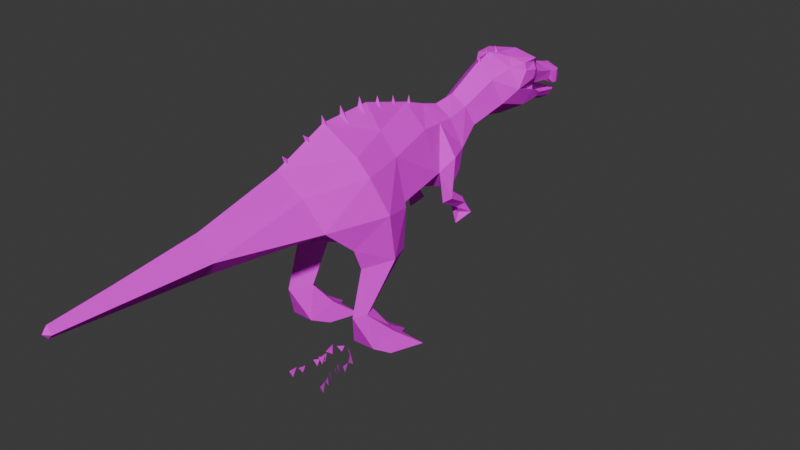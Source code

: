 # Source: Suchomimus_Baby_Sleeping.blend  (saved by Blender 4.3.34; exported with 4.5.12 LTS)
import bpy
from mathutils import Matrix  # noqa: F401  (used for matrix-valued properties, if any)

bpy.ops.wm.read_factory_settings(use_empty=True)
scene = bpy.context.scene
scene.name = 'Scene'

# ---- collections
col_collection = bpy.data.collections.new('Collection'); scene.collection.children.link(col_collection)

# ---- images (referenced by path relative to the original .blend; pixels are not part of the script)
import os
ASSET_DIR = os.environ.get("B2B_ASSET_DIR", "")  # directory of the original .blend (textures are referenced by path, not embedded)
HERE = os.path.dirname(os.path.abspath(__file__))  # packed textures are extracted next to this script under _unpacked/

def load_image(name, relpath, width, height, colorspace="sRGB"):
    """Load a texture the original file referenced (path relative to the .blend, or extracted next to this script)."""
    p = next((c for c in (os.path.join(HERE, relpath), os.path.join(ASSET_DIR, relpath)) if relpath and os.path.exists(c)), "")
    if p:
        img = bpy.data.images.load(p, check_existing=True)
        img.name = name
    else:  # same state as the original file: an image datablock whose file is absent (Cycles renders it pink)
        img = bpy.data.images.new(name, width, height)
        img.source = "FILE"
        img.filepath = "//" + (relpath or name)
    img.colorspace_settings.name = colorspace
    return img
img_suchomimus_evo_4_jpg = load_image('Suchomimus evo 4.jpg', 'Suchomimus evo 4.jpg', 1024, 1024, 'sRGB')

# ---- materials (node trees are filled in below, after node groups)
mat_material1_006 = bpy.data.materials.new('material1.006')
mat_material1_006.use_transparent_shadow = False
mat_material1_006.roughness = 1.0
mat_material1_007 = bpy.data.materials.new('material1.007')
mat_material1_007.use_transparent_shadow = False
mat_material1_007.roughness = 1.0

# ---- material node trees
mat_material1_006.use_nodes = True; mat_material1_006.node_tree.nodes.clear()
_N = mat_material1_006.node_tree.nodes; _L = mat_material1_006.node_tree.links
n0 = _N.new('ShaderNodeBsdfPrincipled'); n0.name = 'Principled BSDF'; n0.location = (0, 300)
n0.inputs[2].default_value = 1.0
n0.inputs[13].default_value = 0.0
n1 = _N.new('ShaderNodeOutputMaterial'); n1.name = 'Material Output'; n1.location = (280, 300)
n2 = _N.new('ShaderNodeTexImage'); n2.name = 'Image Texture'; n2.location = (-480, 300)
n2.image = img_suchomimus_evo_4_jpg
_L.new(n2.outputs[0], n0.inputs[0])
_L.new(n0.outputs[0], n1.inputs[0])
n1.is_active_output = True
mat_material1_007.use_nodes = True; mat_material1_007.node_tree.nodes.clear()
_N = mat_material1_007.node_tree.nodes; _L = mat_material1_007.node_tree.links
n0 = _N.new('ShaderNodeBsdfPrincipled'); n0.name = 'Principled BSDF'; n0.location = (0, 300)
n0.inputs[2].default_value = 1.0
n0.inputs[13].default_value = 0.0
n1 = _N.new('ShaderNodeOutputMaterial'); n1.name = 'Material Output'; n1.location = (280, 300)
n2 = _N.new('ShaderNodeTexImage'); n2.name = 'Image Texture'; n2.location = (-480, 300)
n2.image = img_suchomimus_evo_4_jpg
_L.new(n2.outputs[0], n0.inputs[0])
_L.new(n0.outputs[0], n1.inputs[0])
n1.is_active_output = True

# ---- world
world_world = bpy.data.worlds.new('World'); scene.world = world_world
world_world.use_nodes = True; world_world.node_tree.nodes.clear()
_N = world_world.node_tree.nodes; _L = world_world.node_tree.links
n0 = _N.new('ShaderNodeOutputWorld'); n0.name = 'World Output'; n0.location = (300, 300)
n1 = _N.new('ShaderNodeBackground'); n1.name = 'Background'; n1.location = (10, 300)
n1.inputs[0].default_value = (0.05088, 0.05088, 0.05088, 1.0)
_L.new(n1.outputs[0], n0.inputs[0])
n0.is_active_output = True
world_world.color = (0.05088, 0.05088, 0.05088)
world_world.use_sun_shadow = False
world_world.sun_shadow_jitter_overblur = 0.0

# ---- meshes
me_suchomimus_evo_4_baby = bpy.data.meshes.new('Suchomimus evo 4 baby')
me_suchomimus_evo_4_baby.from_pydata([(12.43, 34.67, -33.44), (9.151, 35.38, -36.78), (9.43, 31.06, -42.66), (11.78, 46.98, -35.47), (9.753, 41.45, -40.47), (10.16, 33.1, -31.97), (10.29, 43.76, -29.86), (7.389, 59.65, -84.26), (4.81, 56.09, -96.35), (3.607, 55.08, -102.6), (0.0, 55.41, -103.7), (8.322, 64.3, -80.36), (4.753, 60.73, -87.07), (9.503, 62.94, -74.44), (6.501, 64.26, -69.96), (8.962, 65.28, -74.22), (7.38, 50.61, -76.4), (0.0, 46.45, -74.35), (0.0, 47.78, -67.88), (7.189, 54.0, -65.53), (5.375, 49.73, -87.68), (0.0, 46.91, -86.75), (2.909, 46.46, 78.1), (1.584, 46.3, 96.14), (15.4, 0.3573, -1.789), (14.77, 6.788, -1.905), (12.42, 0.173, -11.52), (10.28, 6.788, -2.516), (9.884, 0.3558, -1.89), (12.5, 14.42, 11.34), (8.552, 3.115, 6.575), (6.298, 6.787, -1.039), (12.19, 28.07, 7.016), (16.37, 28.56, -2.518), (12.85, 27.68, -10.51), (12.49, 14.28, 3.133), (18.04, 0.324, 1.588), (18.0, 6.796, -0.227), (21.76, 0.2293, -8.55), (5.102, 46.82, 52.37), (3.307, 0.2291, -9.01), (6.459, 0.3238, 0.6342), (5.177, 62.18, -62.17), (15.71, 3.115, 6.371), (14.44, 14.28, 7.366), (7.437, 60.1, -83.72), (9.329, 59.18, -79.15), (9.558, 61.99, -79.78), (9.503, 62.94, -74.44), (9.607, 54.78, -11.16), (9.988, 39.38, -12.76), (13.63, 40.84, -10.53), (2.832, 47.57, -99.98), (3.758, 47.07, -97.39), (4.775, 49.24, -97.82), (4.235, 56.89, -50.12), (0.0, 60.44, -48.86), (0.0, 66.58, -60.55), (0.0, 52.34, -103.8), (0.0, 53.3, -103.0), (3.056, 48.84, -100.6), (0.0, 48.36, -99.32), (9.099, 65.61, -80.11), (0.0, 48.5, -101.6), (5.112, 61.92, -9.805), (9.25, 59.75, 4.539), (0.0, 68.31, 7.393), (0.0, 69.07, -9.705), (7.704, 30.31, -2.861), (8.957, 14.26, 4.712), (16.89, 43.28, 0.2407), (12.34, 35.04, 10.06), (7.286, 57.42, -26.54), (0.0, 56.98, -101.8), (2.954, 56.99, -98.68), (0.0, 57.69, -98.81), (0.0, 49.16, -97.75), (5.092, 51.51, -99.49), (4.78, 54.95, -99.81), (4.112, 52.53, -101.8), (5.216, 51.7, -97.44), (0.0, 52.9, -94.73), (0.0, 52.84, -97.71), (4.926, 53.49, -95.28), (0.0, 51.19, -88.66), (6.159, 51.27, -88.17), (3.894, 66.39, -73.93), (0.0, 68.78, -67.52), (0.0, 67.47, -74.08), (0.0, 64.2, -26.85), (0.0, 32.81, -20.05), (0.0, 30.57, -2.259), (7.564, 65.52, -80.27), (0.0, 38.83, -40.99), (0.0, 41.48, -43.9), (0.0, 59.53, -40.98), (4.941, 55.93, -41.53), (7.274, 54.14, -82.48), (0.0, 53.4, -82.94), (9.751, 57.93, -70.38), (0.0, 57.81, -70.65), (7.373, 54.67, -68.46), (7.598, 59.76, -68.75), (6.45, 58.58, -83.49), (6.713, 52.42, -82.39), (5.727, 52.86, 21.87), (0.0, 60.64, 25.01), (12.79, 54.58, 3.578), (10.65, 43.13, 19.18), (0.0, 37.97, 19.26), (3.925, 57.98, -93.35), (9.725, 28.82, -39.47), (7.091, 36.86, -34.59), (0.0, 36.37, -29.49), (9.208, 26.4, -41.2), (5.398, 26.44, -42.68), (8.701, 27.16, -44.59), (8.64, 24.74, -43.69), (12.66, 26.83, -42.92), (8.967, 22.83, -40.16), (11.79, 30.53, -40.73), (6.9, 30.53, -40.44), (6.005, 50.69, -52.31), (0.0, 46.21, -53.92), (0.0, 48.4, -64.04), (0.0, 61.24, -35.14), (6.045, 56.59, -35.2), (0.0, 56.64, -82.2), (7.08, 56.17, -83.02), (0.0, 45.06, -97.0), (0.0, 45.68, -100.2), (0.0, 46.49, -92.45), (0.0, 52.96, -101.2), (0.0, 59.12, -93.71), (8.819, 46.97, -43.0), (0.0, 37.36, -36.81), (0.0, 61.24, -88.43), (0.0, 66.54, -82.09), (1.339, 63.98, -63.71), (0.0, 69.48, -61.27), (1.339, 65.07, -67.56), (0.0, 70.27, -65.58), (1.339, 64.78, -71.85), (0.0, 70.12, -70.62), (1.339, 60.2, -28.14), (0.0, 65.92, -28.21), (1.463, 60.99, -21.74), (0.0, 67.94, -21.11), (1.708, 64.53, -14.57), (0.0, 69.72, -14.39), (0.0, 64.38, -16.49), (1.92, 65.75, -7.435), (0.0, 71.61, -6.993), (0.0, 65.88, -9.359), (2.163, 65.13, -0.6045), (0.0, 71.3, 0.742), (0.0, 65.89, -2.67), (2.163, 63.55, 6.262), (0.0, 70.68, 7.972), (0.0, 65.61, 4.486), (2.163, 61.11, 11.09), (0.0, 67.27, 15.22), (1.92, 57.09, 19.44), (0.0, 63.97, 23.07), (0.0, 59.71, 17.7), (0.0, 63.75, -62.05), (0.0, 64.56, -70.08), (0.0, 61.24, -26.4), (0.0, 62.87, -19.97), (0.0, 65.06, -12.77), (0.0, 66.2, -5.631), (0.0, 65.7, 1.036), (0.0, 64.52, 7.999), (-12.43, 34.67, -33.44), (-9.151, 35.38, -36.78), (-11.78, 46.98, -35.47), (-9.753, 41.45, -40.47), (-10.29, 43.76, -29.86), (-10.16, 33.1, -31.97), (-4.81, 56.09, -96.35), (-7.389, 59.65, -84.26), (-3.607, 55.08, -102.6), (-4.753, 60.73, -87.07), (-8.962, 65.28, -74.22), (-6.501, 64.26, -69.96), (-7.38, 50.61, -76.4), (-7.189, 54.0, -65.53), (-5.375, 49.73, -87.68), (-2.909, 46.46, 78.1), (0.0, 50.37, 78.1), (0.0, 48.38, 96.13), (-1.584, 46.3, 96.14), (-15.4, 0.3584, -1.788), (-12.42, 0.1727, -11.51), (-14.77, 6.791, -1.904), (-10.28, 6.791, -2.515), (-9.884, 0.357, -1.889), (-8.553, 3.117, 6.576), (-12.5, 14.42, 11.34), (-12.19, 28.07, 7.018), (-7.704, 30.31, -2.86), (-16.37, 28.56, -2.516), (-12.49, 14.28, 3.137), (-12.85, 27.67, -10.51), (-18.04, 0.3256, 1.589), (-21.76, 0.2293, -8.549), (-18.0, 6.798, -0.2262), (-5.102, 46.82, 52.37), (0.0, 43.2, 78.1), (0.0, 41.09, 52.25), (-3.307, 0.2292, -9.008), (-6.459, 0.3254, 0.6357), (-6.298, 6.789, -1.038), (-5.177, 62.18, -62.17), (-15.71, 3.117, 6.372), (-14.44, 14.28, 7.37), (-7.437, 60.1, -83.72), (-9.558, 61.99, -79.78), (-9.329, 59.18, -79.15), (-9.607, 54.78, -11.16), (-13.63, 40.84, -10.53), (-9.988, 39.38, -12.76), (0.0, 46.5, 97.6), (-2.832, 47.57, -99.98), (-4.775, 49.24, -97.82), (-3.758, 47.07, -97.39), (-4.235, 56.89, -50.12), (-4.112, 52.53, -101.8), (-3.056, 48.84, -100.6), (-9.099, 65.61, -80.11), (0.0, 53.64, 52.32), (-5.112, 61.92, -9.805), (-9.25, 59.75, 4.539), (-8.957, 14.26, 4.716), (-16.89, 43.28, 0.2407), (-12.34, 35.05, 10.06), (-7.286, 57.42, -26.54), (-2.954, 56.99, -98.68), (-4.78, 54.95, -99.81), (-4.926, 53.49, -95.28), (-5.092, 51.51, -99.49), (-5.216, 51.7, -97.44), (-6.159, 51.27, -88.17), (-3.894, 66.39, -73.93), (-7.564, 65.52, -80.27), (-6.045, 56.59, -35.2), (-4.941, 55.93, -41.53), (-7.274, 54.14, -82.48), (-7.373, 54.67, -68.46), (-6.713, 52.42, -82.39), (-6.45, 58.58, -83.49), (-7.598, 59.76, -68.75), (-5.727, 52.86, 21.87), (-12.79, 54.58, 3.578), (-10.65, 43.13, 19.18), (-3.925, 57.98, -93.35), (-5.398, 26.44, -42.68), (-9.43, 31.06, -42.66), (-8.64, 24.74, -43.69), (-9.208, 26.4, -41.2), (-9.725, 28.82, -39.47), (-6.9, 30.53, -40.44), (-12.66, 26.83, -42.92), (-8.701, 27.16, -44.59), (-11.79, 30.53, -40.73), (-8.967, 22.83, -40.16), (-7.091, 36.86, -34.59), (-6.005, 50.69, -52.31), (-8.322, 64.3, -80.36), (-9.503, 62.94, -74.44), (-7.08, 56.17, -83.02), (-9.751, 57.93, -70.38), (-8.819, 46.97, -43.0), (0.0, 44.77, 96.13), (-1.339, 63.98, -63.71), (0.0, 65.42, -65.36), (-1.339, 65.07, -67.56), (0.0, 65.9, -69.31), (-1.339, 64.78, -71.85), (0.0, 65.31, -73.71), (-1.339, 60.2, -28.14), (0.0, 60.65, -30.07), (-1.463, 60.99, -21.74), (0.0, 62.05, -23.67), (-1.708, 64.53, -14.57), (-1.92, 65.75, -7.435), (-2.163, 65.13, -0.6045), (-2.163, 63.55, 6.262), (-2.163, 61.11, 11.09), (0.0, 63.32, 9.344), (-1.92, 57.09, 19.44), (0.0, 64.56, -65.85), (0.0, 61.18, 12.81), (0.0, 57.9, 21.15)], [], [(81, 241, 82), (81, 82, 80), (77, 80, 82), (241, 81, 239), (127, 239, 81), (83, 127, 81), (80, 83, 81), (239, 127, 270), (100, 270, 127), (128, 100, 127), (127, 83, 128), (270, 100, 271), (100, 128, 99), (194, 192, 205), (192, 194, 193), (215, 194, 206), (194, 215, 202), (202, 195, 194), (206, 194, 205), (194, 195, 193), (204, 206, 205), (214, 215, 206), (25, 38, 24), (24, 26, 25), (44, 25, 35), (25, 44, 37), (35, 25, 27), (37, 38, 25), (25, 26, 27), (36, 38, 37), (43, 37, 44), (260, 262, 259), (259, 262, 265), (260, 259, 256), (259, 265, 256), (260, 264, 262), (260, 256, 261), (111, 114, 118), (114, 119, 118), (111, 115, 114), (114, 115, 119), (111, 118, 120), (111, 121, 115), (79, 82, 132), (82, 79, 77), (132, 59, 79), (79, 59, 58), (82, 227, 132), (132, 227, 59), (227, 58, 59), (227, 82, 240), (240, 82, 241), (165, 138, 139), (138, 275, 139), (165, 139, 274), (274, 139, 275), (37, 43, 36), (44, 29, 43), (41, 43, 30), (43, 41, 36), (43, 29, 30), (69, 30, 29), (30, 31, 41), (30, 69, 31), (27, 69, 35), (69, 27, 31), (28, 40, 27), (40, 31, 27), (27, 26, 28), (40, 41, 31), (206, 204, 214), (215, 214, 198), (211, 214, 204), (214, 211, 197), (214, 197, 198), (197, 233, 198), (197, 211, 212), (233, 197, 212), (195, 233, 212), (233, 195, 202), (196, 195, 210), (210, 195, 212), (195, 196, 193), (210, 212, 211), (291, 140, 141), (140, 277, 141), (291, 141, 276), (276, 141, 277), (49, 70, 51), (49, 65, 107), (105, 107, 65), (65, 106, 105), (65, 49, 64), (106, 65, 66), (64, 66, 65), (64, 49, 72), (6, 49, 50), (49, 6, 72), (49, 51, 50), (51, 33, 34), (34, 50, 51), (6, 50, 90), (68, 90, 50), (50, 34, 68), (126, 72, 6), (112, 5, 6), (64, 72, 89), (72, 125, 89), (125, 72, 126), (89, 67, 64), (66, 64, 67), (121, 5, 112), (5, 121, 111), (120, 5, 111), (90, 68, 91), (35, 68, 34), (68, 35, 69), (200, 90, 91), (202, 200, 233), (200, 202, 203), (202, 201, 203), (201, 202, 215), (201, 220, 203), (215, 199, 201), (199, 215, 198), (33, 35, 34), (32, 44, 33), (35, 33, 44), (44, 32, 29), (173, 177, 175), (174, 261, 257), (257, 173, 174), (264, 178, 173), (177, 173, 178), (173, 257, 264), (178, 264, 260), (261, 178, 260), (178, 261, 266), (266, 177, 178), (113, 266, 135), (266, 113, 177), (113, 90, 177), (113, 135, 112), (113, 6, 90), (166, 142, 143), (142, 279, 143), (166, 143, 278), (278, 143, 279), (87, 86, 88), (86, 87, 14), (137, 88, 86), (86, 62, 137), (86, 15, 62), (86, 14, 15), (12, 137, 62), (12, 62, 11), (11, 62, 15), (15, 13, 11), (13, 15, 14), (99, 13, 14), (99, 46, 13), (14, 57, 42), (14, 42, 99), (99, 19, 16), (99, 42, 19), (16, 97, 99), (55, 19, 42), (57, 55, 42), (57, 226, 56), (226, 57, 213), (55, 57, 56), (55, 134, 122), (134, 55, 96), (56, 96, 55), (19, 55, 122), (56, 246, 95), (246, 56, 226), (96, 56, 95), (134, 96, 126), (96, 125, 126), (125, 96, 95), (123, 134, 94), (134, 123, 122), (123, 19, 122), (123, 272, 267), (272, 123, 94), (186, 123, 267), (123, 186, 124), (19, 123, 124), (124, 18, 19), (18, 16, 19), (124, 186, 18), (18, 185, 17), (185, 18, 186), (16, 18, 17), (271, 185, 186), (271, 186, 213), (186, 226, 213), (226, 186, 267), (272, 226, 267), (226, 272, 246), (272, 245, 246), (246, 125, 95), (125, 246, 245), (185, 271, 247), (247, 187, 185), (187, 17, 185), (187, 247, 242), (187, 131, 21), (131, 187, 225), (187, 224, 225), (224, 187, 242), (17, 187, 21), (20, 21, 131), (20, 17, 21), (131, 225, 129), (131, 129, 53), (131, 53, 20), (223, 129, 225), (223, 225, 224), (223, 224, 228), (223, 63, 130), (129, 223, 130), (228, 63, 223), (52, 129, 130), (129, 52, 53), (54, 20, 53), (52, 54, 53), (52, 130, 63), (52, 60, 54), (60, 52, 63), (20, 54, 85), (20, 97, 16), (97, 20, 85), (17, 20, 16), (112, 6, 113), (177, 90, 221), (245, 177, 236), (177, 219, 236), (219, 177, 221), (90, 200, 221), (203, 221, 200), (221, 203, 220), (219, 221, 220), (231, 236, 219), (219, 232, 231), (232, 219, 253), (219, 234, 253), (219, 220, 234), (231, 89, 236), (236, 125, 245), (125, 236, 89), (89, 231, 67), (66, 231, 232), (250, 248, 251), (248, 250, 249), (103, 101, 104), (101, 103, 102), (22, 273, 208), (273, 22, 23), (39, 189, 22), (208, 39, 22), (190, 22, 189), (22, 190, 23), (39, 208, 209), (105, 39, 108), (209, 108, 39), (271, 218, 270), (268, 182, 180), (183, 268, 269), (182, 268, 229), (268, 183, 229), (137, 182, 229), (243, 137, 229), (243, 229, 183), (243, 183, 184), (269, 184, 183), (271, 184, 269), (271, 269, 218), (184, 57, 87), (57, 184, 213), (87, 243, 184), (184, 271, 213), (137, 243, 88), (243, 87, 88), (57, 14, 87), (1, 3, 0), (5, 120, 0), (6, 0, 3), (0, 6, 5), (2, 0, 120), (0, 2, 1), (3, 1, 4), (4, 1, 112), (121, 1, 2), (167, 144, 145), (144, 281, 145), (167, 145, 280), (280, 145, 281), (61, 54, 60), (60, 63, 61), (61, 224, 76), (224, 61, 228), (228, 61, 63), (54, 61, 76), (54, 84, 85), (84, 54, 76), (224, 84, 76), (168, 146, 147), (146, 283, 147), (168, 147, 282), (282, 147, 283), (1, 121, 112), (3, 126, 6), (3, 134, 126), (3, 4, 134), (112, 93, 4), (93, 134, 4), (93, 112, 135), (266, 93, 135), (93, 266, 176), (272, 93, 176), (93, 272, 94), (134, 93, 94), (176, 266, 174), (261, 174, 266), (174, 175, 176), (175, 272, 176), (175, 245, 272), (175, 174, 173), (175, 177, 245), (169, 148, 149), (148, 150, 149), (169, 149, 284), (284, 149, 150), (105, 230, 39), (189, 39, 230), (108, 209, 109), (209, 254, 109), (254, 209, 207), (208, 207, 209), (252, 254, 207), (230, 252, 207), (189, 207, 188), (207, 189, 230), (207, 208, 188), (273, 188, 208), (188, 273, 191), (190, 188, 191), (188, 190, 189), (222, 191, 273), (191, 222, 190), (252, 230, 106), (230, 105, 106), (128, 83, 8), (128, 7, 46), (99, 128, 46), (128, 8, 7), (8, 110, 7), (78, 8, 80), (110, 8, 74), (83, 80, 8), (8, 78, 74), (231, 66, 67), (252, 232, 253), (106, 232, 252), (232, 106, 66), (253, 254, 252), (253, 234, 254), (235, 200, 254), (200, 109, 254), (234, 235, 254), (234, 201, 235), (220, 201, 234), (235, 201, 199), (200, 235, 199), (109, 200, 91), (200, 198, 233), (198, 200, 199), (109, 68, 108), (68, 109, 91), (107, 105, 108), (71, 108, 68), (107, 108, 70), (70, 108, 71), (68, 32, 71), (68, 29, 32), (29, 68, 69), (70, 71, 33), (71, 32, 33), (33, 51, 70), (49, 107, 70), (170, 151, 152), (151, 153, 152), (170, 152, 285), (285, 152, 153), (256, 258, 263), (256, 265, 258), (257, 256, 263), (256, 257, 261), (257, 262, 264), (262, 257, 263), (258, 262, 263), (262, 258, 265), (115, 116, 117), (115, 117, 119), (2, 115, 121), (115, 2, 116), (2, 118, 116), (118, 2, 120), (117, 116, 118), (118, 119, 117), (268, 218, 269), (218, 268, 180), (11, 46, 7), (46, 11, 48), (171, 154, 155), (154, 156, 155), (171, 155, 286), (286, 155, 156), (216, 217, 244), (216, 218, 217), (217, 269, 244), (269, 217, 218), (45, 47, 92), (45, 46, 47), (47, 48, 92), (48, 47, 46), (84, 224, 242), (242, 98, 84), (98, 85, 84), (85, 98, 97), (247, 100, 98), (98, 242, 247), (100, 97, 98), (97, 100, 99), (100, 247, 271), (172, 157, 158), (157, 159, 158), (172, 158, 287), (287, 158, 159), (292, 160, 161), (160, 289, 161), (292, 161, 288), (288, 161, 289), (293, 162, 163), (162, 164, 163), (293, 163, 290), (290, 163, 164), (238, 237, 181), (179, 237, 238), (73, 237, 75), (73, 10, 181), (73, 9, 10), (181, 58, 227), (181, 227, 238), (181, 10, 58), (241, 238, 240), (238, 241, 179), (240, 238, 227), (239, 179, 241), (270, 179, 239), (270, 180, 179), (270, 218, 180), (7, 110, 12), (11, 7, 12), (133, 136, 110), (12, 110, 136), (74, 133, 110), (9, 73, 74), (133, 74, 75), (78, 9, 74), (73, 75, 74), (133, 255, 136), (133, 237, 255), (237, 133, 75), (182, 137, 136), (182, 136, 255), (137, 12, 136), (179, 180, 255), (180, 182, 255), (255, 237, 179), (181, 237, 73), (9, 79, 58), (9, 58, 10), (9, 78, 79), (77, 79, 78), (80, 77, 78), (23, 190, 222), (222, 273, 23)])
_uv = me_suchomimus_evo_4_baby.uv_layers.new(name='UVMap')
_uv.uv.foreach_set('vector', [0.0355, 0.888, 0.0041, 0.8717, 0.0303, 0.8715, 0.0355, 0.888, 0.0303, 0.8715, 0.0041, 0.8717, 0.0044, 0.8573, 0.0041, 0.8717, 0.0303, 0.8715, 0.0041, 0.8717, 0.0355, 0.888, 0.0045, 0.8883, 0.0423, 0.9124, 0.0045, 0.8883, 0.0355, 0.888, 0.0045, 0.8883, 0.0423, 0.9124, 0.0355, 0.888, 0.0041, 0.8717, 0.0045, 0.8883, 0.0355, 0.888, 0.0045, 0.8883, 0.0423, 0.9124, 0.0051, 0.92, 0.0479, 0.9374, 0.0051, 0.92, 0.0423, 0.9124, 0.0051, 0.92, 0.0479, 0.9374, 0.0423, 0.9124, 0.0423, 0.9124, 0.0045, 0.8883, 0.0051, 0.92, 0.0051, 0.92, 0.0479, 0.9374, 0.0068, 0.987, 0.0479, 0.9374, 0.0051, 0.92, 0.0068, 0.987, 0.7679, 0.8478, 0.7837, 0.8927, 0.7722, 0.9871, 0.7837, 0.8927, 0.7679, 0.8478, 0.8631, 0.9348, 0.6665, 0.7085, 0.7679, 0.8478, 0.7321, 0.8466, 0.7679, 0.8478, 0.6665, 0.7085, 0.7271, 0.7062, 0.7271, 0.7062, 0.7965, 0.825, 0.7679, 0.8478, 0.7321, 0.8466, 0.7679, 0.8478, 0.7722, 0.9871, 0.7679, 0.8478, 0.7965, 0.825, 0.8631, 0.9348, 0.6961, 0.9055, 0.7321, 0.8466, 0.7722, 0.9871, 0.6659, 0.8364, 0.6665, 0.7085, 0.7321, 0.8466, 0.7679, 0.8478, 0.7722, 0.9871, 0.7837, 0.8927, 0.7837, 0.8927, 0.8631, 0.9348, 0.7679, 0.8478, 0.6665, 0.7085, 0.7679, 0.8478, 0.7271, 0.7062, 0.7679, 0.8478, 0.6665, 0.7085, 0.7321, 0.8466, 0.7271, 0.7062, 0.7679, 0.8478, 0.7965, 0.825, 0.7321, 0.8466, 0.7722, 0.9871, 0.7679, 0.8478, 0.7679, 0.8478, 0.8631, 0.9348, 0.7965, 0.825, 0.6961, 0.9055, 0.7722, 0.9871, 0.7321, 0.8466, 0.6659, 0.8364, 0.7321, 0.8466, 0.6665, 0.7085, 0.6638, 0.0482, 0.6898, 0.0772, 0.6966, 0.0499, 0.6966, 0.0499, 0.6898, 0.0772, 0.7211, 0.0736, 0.6638, 0.0482, 0.6966, 0.0499, 0.7007, 0.0195, 0.6966, 0.0499, 0.7449, 0.0295, 0.7007, 0.0195, 0.6638, 0.0482, 0.6524, 0.0684, 0.6898, 0.0772, 0.6638, 0.0482, 0.7007, 0.0195, 0.658, 0.0214, 0.6638, 0.0482, 0.6966, 0.0499, 0.6898, 0.0772, 0.6966, 0.0499, 0.7211, 0.0736, 0.6898, 0.0772, 0.6638, 0.0482, 0.7007, 0.0195, 0.6966, 0.0499, 0.6966, 0.0499, 0.7007, 0.0195, 0.7449, 0.0295, 0.6638, 0.0482, 0.6898, 0.0772, 0.6524, 0.0684, 0.6638, 0.0482, 0.658, 0.0214, 0.7007, 0.0195, 0.0076, 0.845, 0.0303, 0.8715, 0.0295, 0.8597, 0.0303, 0.8715, 0.0076, 0.845, 0.0044, 0.8573, 0.0295, 0.8597, 0.0284, 0.8497, 0.0076, 0.845, 0.0076, 0.845, 0.0284, 0.8497, 0.0219, 0.8348, 0.0303, 0.8715, 0.0076, 0.845, 0.0295, 0.8597, 0.0295, 0.8597, 0.0076, 0.845, 0.0284, 0.8497, 0.0076, 0.845, 0.0219, 0.8348, 0.0284, 0.8497, 0.0076, 0.845, 0.0303, 0.8715, 0.0044, 0.8573, 0.0044, 0.8573, 0.0303, 0.8715, 0.0041, 0.8717, 0.8758, 0.564, 0.8105, 0.5855, 0.8438, 0.7249, 0.8105, 0.5855, 0.7809, 0.5965, 0.8438, 0.7249, 0.8526, 0.572, 0.8438, 0.7249, 0.8289, 0.5857, 0.8289, 0.5857, 0.8438, 0.7249, 0.7676, 0.5983, 0.7321, 0.8466, 0.6659, 0.8364, 0.6961, 0.9055, 0.6665, 0.7085, 0.6135, 0.705, 0.6659, 0.8364, 0.5943, 0.9305, 0.6659, 0.8364, 0.5773, 0.8463, 0.6659, 0.8364, 0.5943, 0.9305, 0.6961, 0.9055, 0.6659, 0.8364, 0.6135, 0.705, 0.5773, 0.8463, 0.5163, 0.74, 0.5773, 0.8463, 0.6135, 0.705, 0.5773, 0.8463, 0.5298, 0.8699, 0.5943, 0.9305, 0.5773, 0.8463, 0.5163, 0.74, 0.5298, 0.8699, 0.7965, 0.825, 0.7759, 0.6869, 0.7271, 0.7062, 0.7759, 0.6869, 0.7965, 0.825, 0.8347, 0.7725, 0.8475, 0.8574, 0.9214, 0.8722, 0.7965, 0.825, 0.9214, 0.8722, 0.8347, 0.7725, 0.7965, 0.825, 0.7965, 0.825, 0.8631, 0.9348, 0.8475, 0.8574, 0.9214, 0.8722, 0.8949, 0.7605, 0.8347, 0.7725, 0.7321, 0.8466, 0.6961, 0.9055, 0.6659, 0.8364, 0.6665, 0.7085, 0.6659, 0.8364, 0.6135, 0.705, 0.5943, 0.9305, 0.6659, 0.8364, 0.6961, 0.9055, 0.6659, 0.8364, 0.5943, 0.9305, 0.5773, 0.8463, 0.6659, 0.8364, 0.5773, 0.8463, 0.6135, 0.705, 0.5773, 0.8463, 0.5163, 0.74, 0.6135, 0.705, 0.5773, 0.8463, 0.5943, 0.9305, 0.5298, 0.8699, 0.5163, 0.74, 0.5773, 0.8463, 0.5298, 0.8699, 0.7965, 0.825, 0.7759, 0.6869, 0.8347, 0.7725, 0.7759, 0.6869, 0.7965, 0.825, 0.7271, 0.7062, 0.8475, 0.8574, 0.7965, 0.825, 0.9214, 0.8722, 0.9214, 0.8722, 0.7965, 0.825, 0.8347, 0.7725, 0.7965, 0.825, 0.8475, 0.8574, 0.8631, 0.9348, 0.9214, 0.8722, 0.8347, 0.7725, 0.8949, 0.7605, 0.8711, 0.5652, 0.8098, 0.582, 0.8438, 0.7249, 0.8098, 0.582, 0.7712, 0.5919, 0.8438, 0.7249, 0.8573, 0.5689, 0.8438, 0.7249, 0.8216, 0.5813, 0.8216, 0.5813, 0.8438, 0.7249, 0.763, 0.595, 0.3664, 0.4579, 0.236, 0.5876, 0.3638, 0.5987, 0.3664, 0.4579, 0.1807, 0.4413, 0.2104, 0.5066, 0.0824, 0.519, 0.2104, 0.5066, 0.1807, 0.4413, 0.1807, 0.4413, 0.0239, 0.4147, 0.0824, 0.519, 0.1807, 0.4413, 0.3664, 0.4579, 0.305, 0.4039, 0.0239, 0.4147, 0.1807, 0.4413, 0.1553, 0.3636, 0.305, 0.4039, 0.1553, 0.3636, 0.1807, 0.4413, 0.305, 0.4039, 0.3664, 0.4579, 0.532, 0.3943, 0.5885, 0.5375, 0.3664, 0.4579, 0.4187, 0.6012, 0.3664, 0.4579, 0.5885, 0.5375, 0.532, 0.3943, 0.3664, 0.4579, 0.3638, 0.5987, 0.4187, 0.6012, 0.3638, 0.5987, 0.272, 0.7003, 0.3339, 0.6991, 0.3339, 0.6991, 0.4187, 0.6012, 0.3638, 0.5987, 0.5885, 0.5375, 0.4187, 0.6012, 0.4883, 0.7073, 0.3993, 0.7303, 0.4883, 0.7073, 0.4187, 0.6012, 0.4187, 0.6012, 0.3339, 0.6991, 0.3993, 0.7303, 0.6395, 0.3766, 0.532, 0.3943, 0.5885, 0.5375, 0.6676, 0.6191, 0.6823, 0.591, 0.5885, 0.5375, 0.305, 0.4039, 0.532, 0.3943, 0.4968, 0.3112, 0.532, 0.3943, 0.6283, 0.2976, 0.4968, 0.3112, 0.6283, 0.2976, 0.532, 0.3943, 0.6395, 0.3766, 0.4968, 0.3112, 0.2948, 0.3347, 0.305, 0.4039, 0.1553, 0.3636, 0.305, 0.4039, 0.2948, 0.3347, 0.7308, 0.6498, 0.6823, 0.591, 0.6676, 0.6191, 0.6823, 0.591, 0.7308, 0.6498, 0.7435, 0.6292, 0.7636, 0.6181, 0.6823, 0.591, 0.7435, 0.6292, 0.4883, 0.7073, 0.3993, 0.7303, 0.4355, 0.7797, 0.2992, 0.8729, 0.3993, 0.7303, 0.3339, 0.6991, 0.3993, 0.7303, 0.2992, 0.8729, 0.328, 0.892, 0.3993, 0.7303, 0.4883, 0.7073, 0.4355, 0.7797, 0.2992, 0.8729, 0.3993, 0.7303, 0.328, 0.892, 0.3993, 0.7303, 0.2992, 0.8729, 0.3339, 0.6991, 0.2992, 0.8729, 0.272, 0.7003, 0.3339, 0.6991, 0.272, 0.7003, 0.2992, 0.8729, 0.2579, 0.8717, 0.272, 0.7003, 0.3638, 0.5987, 0.3339, 0.6991, 0.2579, 0.8717, 0.2034, 0.7419, 0.272, 0.7003, 0.2034, 0.7419, 0.2579, 0.8717, 0.2031, 0.8797, 0.272, 0.7003, 0.2992, 0.8729, 0.3339, 0.6991, 0.2034, 0.7419, 0.2579, 0.8717, 0.272, 0.7003, 0.2992, 0.8729, 0.272, 0.7003, 0.2579, 0.8717, 0.2579, 0.8717, 0.2034, 0.7419, 0.2031, 0.8797, 0.7018, 0.5625, 0.5885, 0.5375, 0.6403, 0.4801, 0.7384, 0.5505, 0.8095, 0.5663, 0.794, 0.5971, 0.794, 0.5971, 0.7018, 0.5625, 0.7384, 0.5505, 0.7636, 0.6181, 0.6823, 0.591, 0.7018, 0.5625, 0.5885, 0.5375, 0.7018, 0.5625, 0.6823, 0.591, 0.7018, 0.5625, 0.794, 0.5971, 0.7636, 0.6181, 0.6823, 0.591, 0.7636, 0.6181, 0.7435, 0.6292, 0.7308, 0.6498, 0.6823, 0.591, 0.7435, 0.6292, 0.6823, 0.591, 0.7308, 0.6498, 0.6676, 0.6191, 0.6676, 0.6191, 0.5885, 0.5375, 0.6823, 0.591, 0.5782, 0.6483, 0.6676, 0.6191, 0.6559, 0.6496, 0.6676, 0.6191, 0.5782, 0.6483, 0.5885, 0.5375, 0.5782, 0.6483, 0.4883, 0.7073, 0.5885, 0.5375, 0.5782, 0.6483, 0.6559, 0.6496, 0.6676, 0.6191, 0.5782, 0.6483, 0.5885, 0.5375, 0.4883, 0.7073, 0.8632, 0.57, 0.803, 0.5841, 0.8438, 0.7249, 0.803, 0.5841, 0.7647, 0.5889, 0.8438, 0.7249, 0.852, 0.5724, 0.8438, 0.7249, 0.8141, 0.5802, 0.8141, 0.5802, 0.8438, 0.7249, 0.7535, 0.5921, 0.3164, 0.0091, 0.3751, 0.0338, 0.3769, 0.0066, 0.3751, 0.0338, 0.3164, 0.0091, 0.3393, 0.065, 0.4406, 0.0216, 0.3769, 0.0066, 0.3751, 0.0338, 0.3751, 0.0338, 0.4207, 0.0664, 0.4406, 0.0216, 0.3751, 0.0338, 0.3848, 0.0637, 0.4207, 0.0664, 0.3751, 0.0338, 0.3393, 0.065, 0.3848, 0.0637, 0.4822, 0.0783, 0.4406, 0.0216, 0.4207, 0.0664, 0.4822, 0.0783, 0.4207, 0.0664, 0.4093, 0.0873, 0.4093, 0.0873, 0.4207, 0.0664, 0.3848, 0.0637, 0.3848, 0.0637, 0.3767, 0.0877, 0.4093, 0.0873, 0.3767, 0.0877, 0.3848, 0.0637, 0.3393, 0.065, 0.3368, 0.1378, 0.3767, 0.0877, 0.3393, 0.065, 0.3368, 0.1378, 0.3995, 0.1149, 0.3767, 0.0877, 0.3393, 0.065, 0.2487, 0.0246, 0.2631, 0.0867, 0.3393, 0.065, 0.2631, 0.0867, 0.3368, 0.1378, 0.3368, 0.1378, 0.2909, 0.2054, 0.3846, 0.2263, 0.3368, 0.1378, 0.2631, 0.0867, 0.2909, 0.2054, 0.3846, 0.2263, 0.4092, 0.1603, 0.3368, 0.1378, 0.148, 0.1377, 0.2909, 0.2054, 0.2631, 0.0867, 0.2487, 0.0246, 0.148, 0.1377, 0.2631, 0.0867, 0.2487, 0.0246, 0.148, 0.1377, 0.1541, 0.0705, 0.148, 0.1377, 0.2487, 0.0246, 0.2631, 0.0867, 0.148, 0.1377, 0.2487, 0.0246, 0.1541, 0.0705, 0.148, 0.1377, 0.0553, 0.292, 0.1578, 0.2077, 0.0553, 0.292, 0.148, 0.1377, 0.0723, 0.1755, 0.1541, 0.0705, 0.0723, 0.1755, 0.148, 0.1377, 0.2909, 0.2054, 0.148, 0.1377, 0.1578, 0.2077, 0.1541, 0.0705, 0.0723, 0.1755, 0.0719, 0.1186, 0.0723, 0.1755, 0.1541, 0.0705, 0.148, 0.1377, 0.0723, 0.1755, 0.1541, 0.0705, 0.0719, 0.1186, 0.0553, 0.292, 0.0723, 0.1755, 0.0212, 0.1925, 0.0723, 0.1755, 0.0127, 0.1348, 0.0212, 0.1925, 0.0127, 0.1348, 0.0723, 0.1755, 0.0719, 0.1186, 0.1821, 0.2808, 0.0553, 0.292, 0.1054, 0.3421, 0.0553, 0.292, 0.1821, 0.2808, 0.1578, 0.2077, 0.1821, 0.2808, 0.2909, 0.2054, 0.1578, 0.2077, 0.1821, 0.2808, 0.0553, 0.292, 0.1578, 0.2077, 0.0553, 0.292, 0.1821, 0.2808, 0.1054, 0.3421, 0.2909, 0.2054, 0.1821, 0.2808, 0.1578, 0.2077, 0.1821, 0.2808, 0.2909, 0.2054, 0.2566, 0.2651, 0.2909, 0.2054, 0.1821, 0.2808, 0.2566, 0.2651, 0.2566, 0.2651, 0.3065, 0.2745, 0.2909, 0.2054, 0.3065, 0.2745, 0.3846, 0.2263, 0.2909, 0.2054, 0.2566, 0.2651, 0.2909, 0.2054, 0.3065, 0.2745, 0.3065, 0.2745, 0.3846, 0.2263, 0.3726, 0.2786, 0.3846, 0.2263, 0.3065, 0.2745, 0.2909, 0.2054, 0.3846, 0.2263, 0.3065, 0.2745, 0.3726, 0.2786, 0.3368, 0.1378, 0.3846, 0.2263, 0.2909, 0.2054, 0.3368, 0.1378, 0.2909, 0.2054, 0.2631, 0.0867, 0.2909, 0.2054, 0.148, 0.1377, 0.2631, 0.0867, 0.148, 0.1377, 0.2909, 0.2054, 0.1578, 0.2077, 0.0553, 0.292, 0.148, 0.1377, 0.1578, 0.2077, 0.148, 0.1377, 0.0553, 0.292, 0.0723, 0.1755, 0.0553, 0.292, 0.0212, 0.1925, 0.0723, 0.1755, 0.0723, 0.1755, 0.0127, 0.1348, 0.0719, 0.1186, 0.0127, 0.1348, 0.0723, 0.1755, 0.0212, 0.1925, 0.3846, 0.2263, 0.3368, 0.1378, 0.4092, 0.1603, 0.4092, 0.1603, 0.4935, 0.2234, 0.3846, 0.2263, 0.4935, 0.2234, 0.3726, 0.2786, 0.3846, 0.2263, 0.4935, 0.2234, 0.4092, 0.1603, 0.4979, 0.1731, 0.4935, 0.2234, 0.5556, 0.2578, 0.4763, 0.2747, 0.5556, 0.2578, 0.4935, 0.2234, 0.6427, 0.2204, 0.4935, 0.2234, 0.6508, 0.2029, 0.6427, 0.2204, 0.6508, 0.2029, 0.4935, 0.2234, 0.4979, 0.1731, 0.3726, 0.2786, 0.4935, 0.2234, 0.4763, 0.2747, 0.4935, 0.2234, 0.4763, 0.2747, 0.5556, 0.2578, 0.4935, 0.2234, 0.3726, 0.2786, 0.4763, 0.2747, 0.5556, 0.2578, 0.6427, 0.2204, 0.6354, 0.2599, 0.5556, 0.2578, 0.6354, 0.2599, 0.6427, 0.2204, 0.5556, 0.2578, 0.6427, 0.2204, 0.4935, 0.2234, 0.682, 0.2286, 0.6354, 0.2599, 0.6427, 0.2204, 0.682, 0.2286, 0.6427, 0.2204, 0.6508, 0.2029, 0.682, 0.2286, 0.6508, 0.2029, 0.6942, 0.2176, 0.682, 0.2286, 0.719, 0.2467, 0.6841, 0.2646, 0.6354, 0.2599, 0.682, 0.2286, 0.6841, 0.2646, 0.6942, 0.2176, 0.719, 0.2467, 0.682, 0.2286, 0.682, 0.2286, 0.6354, 0.2599, 0.6841, 0.2646, 0.6354, 0.2599, 0.682, 0.2286, 0.6427, 0.2204, 0.6508, 0.2029, 0.4935, 0.2234, 0.6427, 0.2204, 0.682, 0.2286, 0.6508, 0.2029, 0.6427, 0.2204, 0.682, 0.2286, 0.6841, 0.2646, 0.719, 0.2467, 0.682, 0.2286, 0.6942, 0.2176, 0.6508, 0.2029, 0.6942, 0.2176, 0.682, 0.2286, 0.719, 0.2467, 0.4935, 0.2234, 0.6508, 0.2029, 0.4979, 0.1731, 0.4935, 0.2234, 0.4092, 0.1603, 0.3846, 0.2263, 0.4092, 0.1603, 0.4935, 0.2234, 0.4979, 0.1731, 0.3726, 0.2786, 0.4935, 0.2234, 0.3846, 0.2263, 0.6676, 0.6191, 0.5885, 0.5375, 0.5782, 0.6483, 0.5885, 0.5375, 0.4883, 0.7073, 0.4187, 0.6012, 0.6395, 0.3766, 0.5885, 0.5375, 0.532, 0.3943, 0.5885, 0.5375, 0.3664, 0.4579, 0.532, 0.3943, 0.3664, 0.4579, 0.5885, 0.5375, 0.4187, 0.6012, 0.4883, 0.7073, 0.3993, 0.7303, 0.4187, 0.6012, 0.3339, 0.6991, 0.4187, 0.6012, 0.3993, 0.7303, 0.4187, 0.6012, 0.3339, 0.6991, 0.3638, 0.5987, 0.3664, 0.4579, 0.4187, 0.6012, 0.3638, 0.5987, 0.305, 0.4039, 0.532, 0.3943, 0.3664, 0.4579, 0.3664, 0.4579, 0.1807, 0.4413, 0.305, 0.4039, 0.1807, 0.4413, 0.3664, 0.4579, 0.2104, 0.5066, 0.3664, 0.4579, 0.236, 0.5876, 0.2104, 0.5066, 0.3664, 0.4579, 0.3638, 0.5987, 0.236, 0.5876, 0.305, 0.4039, 0.4968, 0.3112, 0.532, 0.3943, 0.532, 0.3943, 0.6283, 0.2976, 0.6395, 0.3766, 0.6283, 0.2976, 0.532, 0.3943, 0.4968, 0.3112, 0.4968, 0.3112, 0.305, 0.4039, 0.2948, 0.3347, 0.1553, 0.3636, 0.305, 0.4039, 0.1807, 0.4413, 0.2851, 0.9827, 0.195, 0.9265, 0.1926, 0.9842, 0.195, 0.9265, 0.2851, 0.9827, 0.2712, 0.9378, 0.2851, 0.9827, 0.195, 0.9265, 0.2712, 0.9378, 0.195, 0.9265, 0.2851, 0.9827, 0.1926, 0.9842, 0.908, 0.5179, 0.9505, 0.6792, 0.9571, 0.5194, 0.9505, 0.6792, 0.908, 0.5179, 0.9249, 0.682, 0.8743, 0.2817, 0.8635, 0.5234, 0.908, 0.5179, 0.9571, 0.5194, 0.8743, 0.2817, 0.908, 0.5179, 0.9019, 0.6976, 0.908, 0.5179, 0.8635, 0.5234, 0.908, 0.5179, 0.9019, 0.6976, 0.9249, 0.682, 0.8743, 0.2817, 0.9571, 0.5194, 0.9493, 0.3024, 0.8264, 0.0511, 0.8743, 0.2817, 0.8976, 0.0251, 0.9493, 0.3024, 0.8976, 0.0251, 0.8743, 0.2817, 0.3368, 0.1378, 0.3995, 0.1149, 0.4461, 0.1379, 0.4093, 0.0873, 0.4822, 0.0783, 0.4409, 0.1069, 0.3848, 0.0637, 0.4093, 0.0873, 0.3767, 0.0877, 0.4822, 0.0783, 0.4093, 0.0873, 0.4207, 0.0664, 0.4093, 0.0873, 0.3848, 0.0637, 0.4207, 0.0664, 0.4406, 0.0216, 0.4822, 0.0783, 0.4207, 0.0664, 0.3751, 0.0338, 0.4406, 0.0216, 0.4207, 0.0664, 0.3751, 0.0338, 0.4207, 0.0664, 0.3848, 0.0637, 0.3751, 0.0338, 0.3848, 0.0637, 0.3393, 0.065, 0.3767, 0.0877, 0.3393, 0.065, 0.3848, 0.0637, 0.3368, 0.1378, 0.3393, 0.065, 0.3767, 0.0877, 0.3368, 0.1378, 0.3767, 0.0877, 0.3995, 0.1149, 0.3393, 0.065, 0.2487, 0.0246, 0.3164, 0.0091, 0.2487, 0.0246, 0.3393, 0.065, 0.2631, 0.0867, 0.3164, 0.0091, 0.3751, 0.0338, 0.3393, 0.065, 0.3393, 0.065, 0.3368, 0.1378, 0.2631, 0.0867, 0.4406, 0.0216, 0.3751, 0.0338, 0.3769, 0.0066, 0.3751, 0.0338, 0.3164, 0.0091, 0.3769, 0.0066, 0.2487, 0.0246, 0.3393, 0.065, 0.3164, 0.0091, 0.7384, 0.5505, 0.6403, 0.4801, 0.7018, 0.5625, 0.6823, 0.591, 0.7636, 0.6181, 0.7018, 0.5625, 0.5885, 0.5375, 0.7018, 0.5625, 0.6403, 0.4801, 0.7018, 0.5625, 0.5885, 0.5375, 0.6823, 0.591, 0.794, 0.5971, 0.7018, 0.5625, 0.7636, 0.6181, 0.7018, 0.5625, 0.794, 0.5971, 0.7384, 0.5505, 0.6403, 0.4801, 0.7384, 0.5505, 0.7338, 0.5103, 0.7338, 0.5103, 0.7384, 0.5505, 0.776, 0.5343, 0.8095, 0.5663, 0.7384, 0.5505, 0.794, 0.5971, 0.8705, 0.5688, 0.8056, 0.5924, 0.8438, 0.7249, 0.8056, 0.5924, 0.777, 0.6008, 0.8438, 0.7249, 0.846, 0.5799, 0.8438, 0.7249, 0.8237, 0.5912, 0.8237, 0.5912, 0.8438, 0.7249, 0.7634, 0.6018, 0.1539, 0.9608, 0.1368, 0.9905, 0.1584, 0.9859, 0.1584, 0.9859, 0.1705, 0.9707, 0.1539, 0.9608, 0.1539, 0.9608, 0.1368, 0.9905, 0.1327, 0.9549, 0.1368, 0.9905, 0.1539, 0.9608, 0.1584, 0.9859, 0.1584, 0.9859, 0.1539, 0.9608, 0.1705, 0.9707, 0.1368, 0.9905, 0.1539, 0.9608, 0.1327, 0.9549, 0.1368, 0.9905, 0.1079, 0.9507, 0.1115, 0.9912, 0.1079, 0.9507, 0.1368, 0.9905, 0.1327, 0.9549, 0.1368, 0.9905, 0.1079, 0.9507, 0.1327, 0.9549, 0.8775, 0.5671, 0.8076, 0.5976, 0.8438, 0.7251, 0.8076, 0.5976, 0.7851, 0.6109, 0.8438, 0.7251, 0.8428, 0.5823, 0.8438, 0.7251, 0.8319, 0.6001, 0.8319, 0.6001, 0.8438, 0.7251, 0.7688, 0.609, 0.7384, 0.5505, 0.8095, 0.5663, 0.776, 0.5343, 0.6403, 0.4801, 0.6395, 0.3766, 0.5885, 0.5375, 0.6403, 0.4801, 0.7032, 0.4516, 0.6395, 0.3766, 0.6403, 0.4801, 0.7338, 0.5103, 0.7032, 0.4516, 0.776, 0.5343, 0.7799, 0.4872, 0.7338, 0.5103, 0.7799, 0.4872, 0.7032, 0.4516, 0.7338, 0.5103, 0.7799, 0.4872, 0.776, 0.5343, 0.8009, 0.5157, 0.776, 0.5343, 0.7799, 0.4872, 0.8009, 0.5157, 0.7799, 0.4872, 0.776, 0.5343, 0.7338, 0.5103, 0.7032, 0.4516, 0.7799, 0.4872, 0.7338, 0.5103, 0.7799, 0.4872, 0.7032, 0.4516, 0.7696, 0.4294, 0.7032, 0.4516, 0.7799, 0.4872, 0.7696, 0.4294, 0.7338, 0.5103, 0.776, 0.5343, 0.7384, 0.5505, 0.8095, 0.5663, 0.7384, 0.5505, 0.776, 0.5343, 0.7384, 0.5505, 0.6403, 0.4801, 0.7338, 0.5103, 0.6403, 0.4801, 0.7032, 0.4516, 0.7338, 0.5103, 0.6403, 0.4801, 0.6395, 0.3766, 0.7032, 0.4516, 0.6403, 0.4801, 0.7384, 0.5505, 0.7018, 0.5625, 0.6403, 0.4801, 0.5885, 0.5375, 0.6395, 0.3766, 0.8729, 0.5615, 0.8234, 0.6328, 0.8439, 0.7254, 0.8234, 0.6328, 0.7865, 0.6023, 0.8439, 0.7254, 0.8413, 0.5846, 0.8439, 0.7254, 0.8234, 0.6328, 0.8234, 0.6328, 0.8439, 0.7254, 0.7574, 0.5989, 0.8264, 0.0511, 0.8198, 0.3177, 0.8743, 0.2817, 0.8635, 0.5234, 0.8743, 0.2817, 0.8198, 0.3177, 0.8976, 0.0251, 0.9493, 0.3024, 0.9802, 0.0276, 0.9495, 0.302, 0.8976, 0.0251, 0.9802, 0.0276, 0.8976, 0.0251, 0.9495, 0.302, 0.8765, 0.281, 0.9577, 0.5193, 0.8765, 0.281, 0.9495, 0.302, 0.8264, 0.0511, 0.8976, 0.0251, 0.8765, 0.281, 0.8273, 0.3185, 0.8264, 0.0511, 0.8765, 0.281, 0.8636, 0.5235, 0.8765, 0.281, 0.9082, 0.5179, 0.8765, 0.281, 0.8636, 0.5235, 0.8273, 0.3185, 0.8765, 0.281, 0.9577, 0.5193, 0.9082, 0.5179, 0.9502, 0.6815, 0.9082, 0.5179, 0.9577, 0.5193, 0.9082, 0.5179, 0.9502, 0.6815, 0.9254, 0.6887, 0.9037, 0.7007, 0.9082, 0.5179, 0.9254, 0.6887, 0.9082, 0.5179, 0.9037, 0.7007, 0.8636, 0.5235, 0.9343, 0.7482, 0.9254, 0.6887, 0.9502, 0.6815, 0.9254, 0.6887, 0.9343, 0.7482, 0.9037, 0.7007, 0.8264, 0.0511, 0.8273, 0.3185, 0.7521, 0.0952, 0.8198, 0.3177, 0.8264, 0.0511, 0.7521, 0.0952, 0.4461, 0.1379, 0.6056, 0.1578, 0.6215, 0.1325, 0.4461, 0.1379, 0.4409, 0.1069, 0.3995, 0.1149, 0.3368, 0.1378, 0.4461, 0.1379, 0.3995, 0.1149, 0.4461, 0.1379, 0.6215, 0.1325, 0.4409, 0.1069, 0.6215, 0.1325, 0.5619, 0.1053, 0.4409, 0.1069, 0.6695, 0.1439, 0.6215, 0.1325, 0.6368, 0.1775, 0.5619, 0.1053, 0.6215, 0.1325, 0.6548, 0.1203, 0.6056, 0.1578, 0.6368, 0.1775, 0.6215, 0.1325, 0.6215, 0.1325, 0.6695, 0.1439, 0.6548, 0.1203, 0.305, 0.4039, 0.1553, 0.3636, 0.2948, 0.3347, 0.0824, 0.519, 0.1807, 0.4413, 0.2104, 0.5066, 0.0239, 0.4147, 0.1807, 0.4413, 0.0824, 0.519, 0.1807, 0.4413, 0.0239, 0.4147, 0.1553, 0.3636, 0.2104, 0.5066, 0.1082, 0.6103, 0.0824, 0.519, 0.2104, 0.5066, 0.236, 0.5876, 0.1082, 0.6103, 0.1721, 0.6624, 0.1366, 0.7436, 0.1082, 0.6103, 0.1366, 0.7436, 0.0228, 0.6445, 0.1082, 0.6103, 0.236, 0.5876, 0.1721, 0.6624, 0.1082, 0.6103, 0.236, 0.5876, 0.272, 0.7003, 0.1721, 0.6624, 0.3638, 0.5987, 0.272, 0.7003, 0.236, 0.5876, 0.1721, 0.6624, 0.272, 0.7003, 0.2034, 0.7419, 0.1366, 0.7436, 0.1721, 0.6624, 0.2034, 0.7419, 0.0228, 0.6445, 0.1366, 0.7436, 0.0675, 0.7785, 0.1366, 0.7436, 0.2031, 0.8797, 0.1713, 0.896, 0.2031, 0.8797, 0.1366, 0.7436, 0.2034, 0.7419, 0.0228, 0.6445, 0.1366, 0.7436, 0.1082, 0.6103, 0.1366, 0.7436, 0.0228, 0.6445, 0.0675, 0.7785, 0.2104, 0.5066, 0.0824, 0.519, 0.1082, 0.6103, 0.1721, 0.6624, 0.1082, 0.6103, 0.1366, 0.7436, 0.2104, 0.5066, 0.1082, 0.6103, 0.236, 0.5876, 0.236, 0.5876, 0.1082, 0.6103, 0.1721, 0.6624, 0.1366, 0.7436, 0.2034, 0.7419, 0.1721, 0.6624, 0.1366, 0.7436, 0.2031, 0.8797, 0.2034, 0.7419, 0.2031, 0.8797, 0.1366, 0.7436, 0.1713, 0.896, 0.236, 0.5876, 0.1721, 0.6624, 0.272, 0.7003, 0.1721, 0.6624, 0.2034, 0.7419, 0.272, 0.7003, 0.272, 0.7003, 0.3638, 0.5987, 0.236, 0.5876, 0.3664, 0.4579, 0.2104, 0.5066, 0.236, 0.5876, 0.8755, 0.5667, 0.8234, 0.6328, 0.8439, 0.7256, 0.8234, 0.6328, 0.7869, 0.6074, 0.8439, 0.7256, 0.8428, 0.5859, 0.8439, 0.7256, 0.8234, 0.6328, 0.8234, 0.6328, 0.8439, 0.7256, 0.7596, 0.6035, 0.3686, 0.8918, 0.4069, 0.9323, 0.4255, 0.8931, 0.3686, 0.8918, 0.3503, 0.9878, 0.4069, 0.9323, 0.4472, 0.8324, 0.3686, 0.8918, 0.4255, 0.8931, 0.3686, 0.8918, 0.4472, 0.8324, 0.4074, 0.828, 0.4472, 0.8324, 0.5177, 0.9142, 0.4892, 0.8313, 0.5177, 0.9142, 0.4472, 0.8324, 0.4255, 0.892, 0.4236, 0.93, 0.5177, 0.9142, 0.4255, 0.892, 0.5177, 0.9142, 0.4236, 0.93, 0.4396, 0.9737, 0.3686, 0.8918, 0.4255, 0.8931, 0.4069, 0.9323, 0.3686, 0.8918, 0.4069, 0.9323, 0.3503, 0.9878, 0.4472, 0.8324, 0.3686, 0.8918, 0.4074, 0.828, 0.3686, 0.8918, 0.4472, 0.8324, 0.4255, 0.8931, 0.4472, 0.8324, 0.5177, 0.9142, 0.4255, 0.892, 0.5177, 0.9142, 0.4472, 0.8324, 0.4892, 0.8313, 0.4236, 0.93, 0.4255, 0.892, 0.5177, 0.9142, 0.5177, 0.9142, 0.4396, 0.9737, 0.4236, 0.93, 0.4093, 0.0873, 0.3995, 0.1149, 0.3767, 0.0877, 0.3995, 0.1149, 0.4093, 0.0873, 0.4409, 0.1069, 0.4093, 0.0873, 0.3995, 0.1149, 0.4409, 0.1069, 0.3995, 0.1149, 0.4093, 0.0873, 0.3767, 0.0877, 0.8907, 0.5138, 0.8234, 0.6328, 0.844, 0.7258, 0.8234, 0.6328, 0.7948, 0.6037, 0.844, 0.7258, 0.8149, 0.5755, 0.844, 0.7258, 0.8234, 0.6328, 0.8234, 0.6328, 0.844, 0.7258, 0.7574, 0.5906, 0.7873, 0.3754, 0.7233, 0.335, 0.7404, 0.2865, 0.7873, 0.3754, 0.7021, 0.3641, 0.7233, 0.335, 0.7233, 0.335, 0.6701, 0.3045, 0.7404, 0.2865, 0.6701, 0.3045, 0.7233, 0.335, 0.7021, 0.3641, 0.7873, 0.3754, 0.7233, 0.335, 0.7404, 0.2865, 0.7873, 0.3754, 0.7021, 0.3641, 0.7233, 0.335, 0.7233, 0.335, 0.6701, 0.3045, 0.7404, 0.2865, 0.6701, 0.3045, 0.7233, 0.335, 0.7021, 0.3641, 0.1079, 0.9507, 0.1368, 0.9905, 0.1115, 0.9912, 0.1115, 0.9912, 0.0834, 0.9455, 0.1079, 0.9507, 0.0834, 0.9455, 0.1115, 0.9912, 0.1079, 0.9507, 0.1115, 0.9912, 0.0834, 0.9455, 0.0844, 0.9922, 0.0844, 0.9922, 0.0488, 0.9386, 0.0834, 0.9455, 0.0834, 0.9455, 0.1115, 0.9912, 0.0844, 0.9922, 0.0488, 0.9386, 0.0844, 0.9922, 0.0834, 0.9455, 0.0844, 0.9922, 0.0488, 0.9386, 0.0054, 0.9884, 0.0488, 0.9386, 0.0844, 0.9922, 0.0054, 0.9884, 0.8825, 0.5612, 0.807, 0.5904, 0.844, 0.7258, 0.807, 0.5904, 0.7863, 0.6049, 0.844, 0.7258, 0.8446, 0.5722, 0.844, 0.7258, 0.8361, 0.5938, 0.8361, 0.5938, 0.844, 0.7258, 0.7645, 0.6028, 0.8826, 0.5493, 0.8023, 0.5812, 0.844, 0.7258, 0.8023, 0.5812, 0.7777, 0.5942, 0.844, 0.7258, 0.8412, 0.5628, 0.844, 0.7258, 0.8317, 0.5834, 0.8317, 0.5834, 0.844, 0.7258, 0.7628, 0.5973, 0.8783, 0.5485, 0.7952, 0.5854, 0.8439, 0.7256, 0.7952, 0.5854, 0.7798, 0.5906, 0.8439, 0.7256, 0.8301, 0.5701, 0.8439, 0.7256, 0.8292, 0.5825, 0.8292, 0.5825, 0.8439, 0.7256, 0.7567, 0.5923, 0.6695, 0.1439, 0.6548, 0.1203, 0.7073, 0.1482, 0.6215, 0.1325, 0.6548, 0.1203, 0.6695, 0.1439, 0.7025, 0.1221, 0.6548, 0.1203, 0.6622, 0.0991, 0.7025, 0.1221, 0.7355, 0.1386, 0.7073, 0.1482, 0.7025, 0.1221, 0.7073, 0.1482, 0.7355, 0.1386, 0.7073, 0.1482, 0.7511, 0.1658, 0.7036, 0.1753, 0.7073, 0.1482, 0.7036, 0.1753, 0.6695, 0.1439, 0.7073, 0.1482, 0.7355, 0.1386, 0.7511, 0.1658, 0.6368, 0.1775, 0.6695, 0.1439, 0.6699, 0.1802, 0.6695, 0.1439, 0.6368, 0.1775, 0.6215, 0.1325, 0.6699, 0.1802, 0.6695, 0.1439, 0.7036, 0.1753, 0.6056, 0.1578, 0.6215, 0.1325, 0.6368, 0.1775, 0.4461, 0.1379, 0.6215, 0.1325, 0.6056, 0.1578, 0.4461, 0.1379, 0.4409, 0.1069, 0.6215, 0.1325, 0.4461, 0.1379, 0.3995, 0.1149, 0.4409, 0.1069, 0.4409, 0.1069, 0.5619, 0.1053, 0.4822, 0.0783, 0.4093, 0.0873, 0.4409, 0.1069, 0.4822, 0.0783, 0.582, 0.0751, 0.5111, 0.0456, 0.5619, 0.1053, 0.4822, 0.0783, 0.5619, 0.1053, 0.5111, 0.0456, 0.6548, 0.1203, 0.582, 0.0751, 0.5619, 0.1053, 0.7073, 0.1482, 0.7025, 0.1221, 0.6548, 0.1203, 0.582, 0.0751, 0.6548, 0.1203, 0.6622, 0.0991, 0.6695, 0.1439, 0.7073, 0.1482, 0.6548, 0.1203, 0.7025, 0.1221, 0.6622, 0.0991, 0.6548, 0.1203, 0.582, 0.0751, 0.5619, 0.1053, 0.5111, 0.0456, 0.582, 0.0751, 0.6548, 0.1203, 0.5619, 0.1053, 0.6548, 0.1203, 0.582, 0.0751, 0.6622, 0.0991, 0.4822, 0.0783, 0.4406, 0.0216, 0.5111, 0.0456, 0.4822, 0.0783, 0.5111, 0.0456, 0.5619, 0.1053, 0.4406, 0.0216, 0.4822, 0.0783, 0.5111, 0.0456, 0.6215, 0.1325, 0.4409, 0.1069, 0.5619, 0.1053, 0.4409, 0.1069, 0.4822, 0.0783, 0.5619, 0.1053, 0.5619, 0.1053, 0.6548, 0.1203, 0.6215, 0.1325, 0.7073, 0.1482, 0.6548, 0.1203, 0.7025, 0.1221, 0.7073, 0.1482, 0.7036, 0.1753, 0.7511, 0.1658, 0.7073, 0.1482, 0.7511, 0.1658, 0.7355, 0.1386, 0.7073, 0.1482, 0.6695, 0.1439, 0.7036, 0.1753, 0.6699, 0.1802, 0.7036, 0.1753, 0.6695, 0.1439, 0.6368, 0.1775, 0.6699, 0.1802, 0.6695, 0.1439, 0.9249, 0.682, 0.9019, 0.6976, 0.9369, 0.7671, 0.9369, 0.7671, 0.9505, 0.6792, 0.9249, 0.682])
me_suchomimus_evo_4_baby.materials.append(mat_material1_006)
me_suchomimus_evo_4_baby.update()
me_suchomimus_evo_4_baby_004 = bpy.data.meshes.new('Suchomimus evo 4 baby.004')
me_suchomimus_evo_4_baby_004.from_pydata([(0.519, 52.57, -103.0), (1.598, 50.31, -102.0), (2.667, 52.51, -101.8), (5.374, 55.35, -88.28), (4.537, 54.85, -90.22), (5.169, 52.73, -88.94), (4.264, 54.32, -93.34), (3.106, 53.76, -94.89), (3.875, 51.36, -93.52), (3.71, 54.17, -95.01), (2.828, 53.2, -96.4), (3.416, 50.76, -95.11), (4.267, 52.52, -96.57), (4.239, 51.9, -98.63), (4.085, 49.71, -96.67), (4.581, 52.28, -98.65), (3.569, 53.39, -101.2), (4.114, 49.53, -100.3), (6.23, 56.49, -85.48), (5.706, 55.88, -87.97), (6.119, 53.45, -85.8), (4.264, 54.75, -91.01), (3.106, 54.11, -92.6), (3.875, 51.75, -91.22), (-0.519, 52.57, -103.0), (-2.667, 52.51, -101.8), (-1.598, 50.31, -102.0), (-5.374, 55.35, -88.28), (-5.169, 52.73, -88.94), (-4.537, 54.85, -90.22), (-4.264, 54.32, -93.34), (-3.875, 51.36, -93.52), (-3.106, 53.76, -94.89), (-3.71, 54.17, -95.01), (-3.416, 50.76, -95.11), (-2.828, 53.2, -96.4), (-4.267, 52.52, -96.57), (-4.085, 49.71, -96.67), (-4.239, 51.9, -98.63), (-4.581, 52.28, -98.65), (-4.114, 49.53, -100.3), (-3.569, 53.39, -101.2), (-6.23, 56.49, -85.48), (-6.119, 53.45, -85.8), (-5.706, 55.88, -87.97), (-3.875, 51.75, -91.22)], [], [(36, 37, 38), (12, 13, 14), (42, 43, 44), (18, 19, 20), (39, 40, 41), (15, 16, 17), (27, 29, 28), (3, 5, 4), (33, 34, 35), (9, 11, 10), (21, 22, 23), (30, 32, 31), (6, 7, 8), (24, 26, 25), (0, 2, 1)])
me_suchomimus_evo_4_baby_004.polygons.foreach_set('use_smooth', [True] * 15)
_uv = me_suchomimus_evo_4_baby_004.uv_layers.new(name='UVMap')
_uv.uv.foreach_set('vector', [0.0906, 0.8398, 0.1186, 0.906, 0.0496, 0.9129, 0.0906, 0.8398, 0.0496, 0.9129, 0.1186, 0.906, 0.0903, 0.8412, 0.1781, 0.9407, 0.0494, 0.9127, 0.0903, 0.8412, 0.0494, 0.9127, 0.1781, 0.9407, 0.0906, 0.8398, 0.1186, 0.906, 0.0496, 0.9129, 0.0906, 0.8398, 0.0496, 0.9129, 0.1186, 0.906, 0.0903, 0.8412, 0.0494, 0.9127, 0.1781, 0.9407, 0.0903, 0.8412, 0.1781, 0.9407, 0.0494, 0.9127, 0.0905, 0.8401, 0.1764, 0.94, 0.0495, 0.913, 0.0905, 0.8401, 0.1764, 0.94, 0.0495, 0.913, 0.0904, 0.8402, 0.0495, 0.9127, 0.1761, 0.9396, 0.0904, 0.8402, 0.0495, 0.9127, 0.1761, 0.9396, 0.0904, 0.8402, 0.0495, 0.9127, 0.1761, 0.9396, 0.0906, 0.8398, 0.1773, 0.9409, 0.0492, 0.9131, 0.0906, 0.8398, 0.0492, 0.9131, 0.1773, 0.9409])
me_suchomimus_evo_4_baby_004.materials.append(mat_material1_007)
me_suchomimus_evo_4_baby_004.update()
me_suchomimus_evo_4_baby_005 = bpy.data.meshes.new('Suchomimus evo 4 baby.005')
me_suchomimus_evo_4_baby_005.from_pydata([(4.558, 50.06, -91.08), (4.032, 52.37, -92.46), (3.802, 49.69, -92.67), (3.809, 49.78, -92.92), (3.75, 51.68, -94.33), (3.537, 49.22, -94.42), (3.644, 49.01, -94.36), (3.278, 51.04, -95.77), (3.05, 48.5, -96.07), (3.087, 48.81, -96.84), (2.749, 50.5, -97.88), (2.533, 48.3, -97.76), (2.483, 48.43, -98.42), (2.098, 50.53, -99.31), (1.822, 47.96, -99.24), (2.861, 48.43, -99.61), (2.554, 50.84, -101.3), (1.019, 48.41, -100.2), (5.431, 52.09, -85.77), (5.464, 54.08, -87.93), (4.742, 51.12, -87.99), (4.899, 50.97, -88.81), (4.373, 52.88, -90.3), (4.143, 50.19, -90.53), (-4.558, 50.06, -91.08), (-3.802, 49.69, -92.67), (-4.032, 52.37, -92.46), (-3.809, 49.78, -92.92), (-3.537, 49.22, -94.42), (-3.75, 51.68, -94.33), (-3.644, 49.01, -94.36), (-3.05, 48.5, -96.07), (-3.278, 51.04, -95.77), (-3.087, 48.81, -96.84), (-2.533, 48.3, -97.76), (-2.749, 50.5, -97.88), (-2.483, 48.43, -98.42), (-1.822, 47.96, -99.24), (-2.098, 50.53, -99.31), (-2.861, 48.43, -99.61), (-1.019, 48.41, -100.2), (-2.554, 50.84, -101.3), (-5.431, 52.09, -85.77), (-4.742, 51.12, -87.99), (-5.464, 54.08, -87.93), (-4.899, 50.97, -88.81), (-4.143, 50.19, -90.53), (-4.373, 52.88, -90.3)], [], [(27, 28, 29), (3, 5, 4), (42, 43, 44), (18, 19, 20), (30, 31, 32), (6, 7, 8), (45, 47, 46), (21, 23, 22), (24, 25, 26), (0, 1, 2), (33, 35, 34), (9, 11, 10), (36, 38, 37), (12, 14, 13), (15, 16, 17), (39, 40, 41)])
me_suchomimus_evo_4_baby_005.polygons.foreach_set('use_smooth', [True] * 16)
_uv = me_suchomimus_evo_4_baby_005.uv_layers.new(name='UVMap')
_uv.uv.foreach_set('vector', [0.091, 0.8392, 0.0494, 0.9128, 0.1754, 0.9397, 0.091, 0.8392, 0.0494, 0.9128, 0.1754, 0.9397, 0.0907, 0.8389, 0.0493, 0.9129, 0.1748, 0.9396, 0.0907, 0.8389, 0.1748, 0.9396, 0.0493, 0.9129, 0.0917, 0.84, 0.0494, 0.9126, 0.1763, 0.9399, 0.0917, 0.84, 0.1763, 0.9399, 0.0494, 0.9126, 0.0907, 0.8389, 0.1748, 0.9396, 0.0493, 0.9129, 0.0907, 0.8389, 0.0493, 0.9129, 0.1748, 0.9396, 0.0907, 0.8389, 0.0493, 0.9129, 0.1748, 0.9396, 0.0907, 0.8389, 0.1748, 0.9396, 0.0493, 0.9129, 0.0907, 0.8396, 0.1765, 0.9399, 0.0494, 0.9125, 0.0907, 0.8396, 0.0494, 0.9125, 0.1765, 0.9399, 0.0908, 0.8397, 0.1765, 0.9399, 0.0494, 0.9125, 0.0908, 0.8397, 0.0494, 0.9125, 0.1765, 0.9399, 0.0908, 0.8397, 0.1765, 0.9399, 0.0498, 0.9126, 0.0908, 0.8397, 0.0498, 0.9126, 0.1765, 0.9399])
me_suchomimus_evo_4_baby_005.materials.append(mat_material1_007)
me_suchomimus_evo_4_baby_005.update()
arm_armature = bpy.data.armatures.new('Armature')  # bones are not reproduced

# ---- objects
ob_armature = bpy.data.objects.new('Armature', arm_armature)
ob_suchomimus_evo_4_baby = bpy.data.objects.new('Suchomimus evo 4 baby', me_suchomimus_evo_4_baby)
ob_suchomimus_evo_4_baby_upperjaw = bpy.data.objects.new('Suchomimus evo 4 baby.UpperJaw', me_suchomimus_evo_4_baby_004)
ob_suchomimus_evo_4_babylowerjaw = bpy.data.objects.new('Suchomimus evo 4 babyLowerJaw', me_suchomimus_evo_4_baby_005)

# ---- transforms, parenting, visibility, modifiers, constraints
ob_armature.location = (0.0, 0.0, 0.0)
ob_armature.show_in_front = True
ob_suchomimus_evo_4_baby.parent = ob_armature
ob_suchomimus_evo_4_baby.location = (0.0, 0.0, 0.0)
ob_suchomimus_evo_4_baby.rotation_euler = (1.571, -0.0, 0.0)
_vg = ob_suchomimus_evo_4_baby.vertex_groups.new(name='Bone')
for _i, _w in zip([32, 65, 66, 67, 71, 91, 105, 106, 108, 109, 151, 152, 153, 154, 155, 156, 157, 158, 159, 160, 161, 162, 163, 164, 170, 171, 172, 199, 232, 235, 252, 254, 285, 286, 287, 288, 289, 290, 292, 293], [0.001651, 0.06609, 0.5103, 0.03825, 0.1848, 0.05544, 0.07326, 0.05619, 0.7115, 0.8751, 0.2777, 0.2789, 0.2926, 0.4798, 0.4881, 0.5008, 0.5435, 0.5292, 0.5392, 0.7941, 0.7867, 0.5275, 0.5075, 0.4904, 0.2731, 0.4814, 0.5293, 0.001671, 0.06609, 0.1848, 0.07326, 0.7115, 0.2777, 0.4798, 0.5435, 0.7941, 0.8039, 0.5275, 0.7779, 0.5297]): _vg.add([_i], _w, 'REPLACE')
_vg = ob_suchomimus_evo_4_baby.vertex_groups.new(name='Bone.001')
for _i, _w in zip([39, 65, 66, 71, 105, 106, 108, 109, 162, 163, 164, 207, 209, 230, 232, 235, 252, 254, 290, 293], [0.9887, 0.04934, 0.09613, 0.03111, 0.8866, 0.9103, 0.1576, 0.05684, 0.4725, 0.4925, 0.5096, 0.9887, 0.9781, 0.9915, 0.04935, 0.03111, 0.8866, 0.1576, 0.4725, 0.4703]): _vg.add([_i], _w, 'REPLACE')
_vg = ob_suchomimus_evo_4_baby.vertex_groups.new(name='Bone.002')
for _i, _w in zip([22, 23, 188, 189, 190, 191, 208, 222, 273], [0.9943, 1.0, 0.9943, 0.9944, 1.0, 1.0, 0.9925, 1.0, 1.0]): _vg.add([_i], _w, 'REPLACE')
_vg = ob_suchomimus_evo_4_baby.vertex_groups.new(name='Bone.003')
for _i, _w in zip([6, 49, 50, 51, 64, 65, 66, 67, 68, 72, 89, 90, 91, 95, 96, 113, 125, 126, 135, 144, 145, 146, 147, 148, 149, 150, 151, 152, 153, 154, 155, 156, 157, 158, 159, 160, 161, 167, 168, 169, 170, 171, 172, 177, 200, 219, 220, 221, 231, 232, 236, 245, 246, 280, 281, 282, 283, 284, 285, 286, 287, 288, 289, 292], [0.01571, 0.8364, 0.1484, 0.1221, 0.8935, 0.06976, 0.09808, 0.8734, 0.01791, 0.9072, 0.8858, 0.441, 0.1961, 0.1054, 0.09787, 0.34, 0.8343, 0.802, 0.05784, 1.0, 1.0, 1.0, 1.0, 1.0, 1.0, 1.0, 0.7223, 0.7211, 0.7074, 0.5202, 0.5119, 0.4992, 0.4565, 0.4708, 0.4608, 0.2059, 0.2133, 1.0, 1.0, 1.0, 0.7269, 0.5186, 0.4707, 0.01571, 0.01791, 0.8364, 0.1221, 0.1484, 0.8935, 0.06976, 0.9072, 0.802, 0.09787, 1.0, 1.0, 1.0, 1.0, 1.0, 0.7223, 0.5202, 0.4565, 0.2059, 0.1961, 0.2221]): _vg.add([_i], _w, 'REPLACE')
_vg = ob_suchomimus_evo_4_baby.vertex_groups.new(name='Bone.004')
for _i, _w in zip([4, 18, 19, 42, 55, 56, 57, 89, 93, 94, 95, 96, 99, 122, 123, 124, 125, 126, 134, 135, 176, 186, 213, 226, 245, 246, 267, 271, 272], [0.05894, 0.07347, 0.08625, 0.06544, 0.9533, 0.9628, 0.1374, 0.03422, 0.1879, 0.4319, 0.877, 0.8381, 0.009767, 0.8258, 0.7979, 0.1954, 0.1381, 0.1179, 0.25, 0.07423, 0.05894, 0.0862, 0.06542, 0.9533, 0.1179, 0.8381, 0.8258, 0.009266, 0.25]): _vg.add([_i], _w, 'REPLACE')
_vg = ob_suchomimus_evo_4_baby.vertex_groups.new(name='Bone.005')
for _i, _w in zip([7, 11, 12, 13, 14, 15, 16, 18, 19, 42, 45, 46, 47, 48, 55, 56, 57, 62, 86, 87, 88, 92, 97, 99, 100, 124, 127, 128, 138, 139, 140, 141, 142, 143, 165, 166, 180, 182, 183, 184, 185, 186, 213, 216, 217, 218, 226, 229, 243, 244, 247, 268, 269, 270, 271, 274, 275, 276, 277, 278, 279, 291], [0.05488, 0.07762, 0.009071, 0.196, 0.4704, 0.198, 0.04153, 0.04605, 0.1808, 0.8341, 0.1256, 0.1296, 0.1262, 0.1109, 0.002086, 0.003109, 0.8173, 0.08117, 0.2529, 0.9689, 0.3186, 0.1294, 0.05477, 0.2975, 0.6232, 0.06795, 0.07302, 0.05797, 1.0, 1.0, 1.0, 1.0, 0.8526, 0.9924, 1.0, 0.814, 0.05568, 0.01085, 0.1911, 0.4665, 0.04063, 0.18, 0.8337, 0.1044, 0.1209, 0.1218, 0.00206, 0.09031, 0.2518, 0.09984, 0.05442, 0.09098, 0.1794, 0.05665, 0.2934, 1.0, 1.0, 1.0, 1.0, 0.8526, 0.8579, 1.0]): _vg.add([_i], _w, 'REPLACE')
_vg = ob_suchomimus_evo_4_baby.vertex_groups.new(name='Bone.008.L')
for _i, _w in zip([32, 34, 49, 50, 51, 64, 65, 66, 67, 68, 70, 71, 90, 91, 105, 107, 108, 109, 113, 200], [0.1703, 0.4751, 0.1317, 0.6367, 0.7319, 0.07081, 0.7952, 0.1472, 0.01474, 0.7779, 0.9681, 0.5818, 0.1494, 0.3141, 0.01651, 0.9787, 0.09976, 0.001493, 0.03245, 0.03959]): _vg.add([_i], _w, 'REPLACE')
_vg = ob_suchomimus_evo_4_baby.vertex_groups.new(name='Bone.009.L')
for _i, _w in zip([25, 27, 29, 32, 33, 34, 35, 44, 50, 51, 68, 69, 71, 91], [0.03099, 0.01095, 0.4473, 0.7097, 0.977, 0.4943, 0.7949, 0.01455, 0.07024, 0.08385, 0.1093, 0.1683, 0.1585, 0.03806]): _vg.add([_i], _w, 'REPLACE')
_vg = ob_suchomimus_evo_4_baby.vertex_groups.new(name='Bone.010.L')
for _i, _w in zip([25, 27, 28, 29, 30, 31, 32, 35, 36, 37, 38, 40, 41, 43, 44, 69, 196], [0.0, 0.02664, 0.0006506, 0.5561, 0.8661, 0.04255, 0.07509, 0.9999, 1.115e-05, 1.269e-06, 6.189e-05, 0.001859, 2.741e-11, 0.9072, 0.9649, 0.7859, 0.0]): _vg.add([_i], _w, 'REPLACE')
_vg = ob_suchomimus_evo_4_baby.vertex_groups.new(name='Bone.008.R')
for _i, _w in zip([50, 66, 67, 68, 89, 90, 91, 106, 109, 113, 145, 147, 148, 150, 167, 168, 175, 177, 199, 200, 201, 203, 210, 219, 220, 221, 231, 232, 234, 235, 236, 245, 252, 253, 254, 280, 281, 282, 283, 284, 290, 293], [0.0, 0.1472, 0.01474, 0.01466, 0.0, 2.95e-06, 2.77e-09, 0.0, 0.001495, 0.0001053, 0.0, 0.0, 0.0, 0.0, 0.0, 0.0, 0.0, 0.0, 0.1704, 0.004664, 0.199, 0.0195, 0.0, 0.04195, 0.7253, 0.009773, 0.07028, 0.8384, 0.9679, 0.5817, 0.0, 0.0, 0.0154, 0.9905, 0.0005678, 0.0, 0.0, 0.0, 0.0, 0.0, 0.0, 0.0]): _vg.add([_i], _w, 'REPLACE')
_vg = ob_suchomimus_evo_4_baby.vertex_groups.new(name='Bone.009.R')
for _i, _w in zip([91, 194, 195, 197, 198, 199, 200, 201, 202, 203, 215, 220, 221, 233, 235], [0.03806, 0.03108, 0.011, 0.04615, 0.9209, 0.9666, 0.9801, 0.9771, 0.7518, 0.8111, 0.9837, 0.08384, 0.07023, 0.8754, 0.1585]): _vg.add([_i], _w, 'REPLACE')
_vg = ob_suchomimus_evo_4_baby.vertex_groups.new(name='Bone.010.R')
for _i, _w in zip([195, 196, 197, 198, 199, 202, 204, 205, 206, 210, 211, 212, 214, 215, 233], [0.02665, 0.0006362, 0.8661, 0.5562, 0.07511, 1.0, 1.053e-07, 0.0001086, 0.0003187, 0.001005, 0.06536, 0.02603, 0.9072, 0.9648, 0.786]): _vg.add([_i], _w, 'REPLACE')
_vg = ob_suchomimus_evo_4_baby.vertex_groups.new(name='Bone.008.L.001')
for _i, _w in zip([0, 1, 3, 4, 5, 6, 19, 33, 34, 49, 50, 51, 55, 64, 68, 72, 90, 91, 93, 94, 96, 101, 112, 113, 122, 123, 126, 134, 135, 148, 151, 153, 176, 266, 272], [0.02402, 0.108, 0.998, 0.2962, 0.02675, 0.03728, 0.0, 0.0, 0.0, 0.0, 3.027e-11, 1.812e-06, 0.0, 0.0, 0.0, 0.061, 0.0001288, 0.0, 1.223e-05, 0.0001065, 0.05533, 0.0, 0.006935, 9.771e-05, 0.0005958, 0.0278, 0.07535, 6.137e-06, 7.423e-07, 0.0, 0.0, 0.0, 0.01379, 0.0, 0.004185]): _vg.add([_i], _w, 'REPLACE')
_vg = ob_suchomimus_evo_4_baby.vertex_groups.new(name='Bone.009.L.001')
for _i, _w in zip([0, 1, 2, 4, 5, 33, 34, 50, 51, 68, 90, 91, 93, 111, 112, 113, 114, 115, 116, 117, 118, 119, 120, 121, 134, 135, 200, 203, 235], [0.9605, 0.626, 0.9902, 0.03169, 0.9593, 0.0, 0.0, 0.0, 0.0, 0.0, 0.0, 0.0, 0.0005691, 0.9992, 0.03689, 0.001673, 0.9999, 0.9987, 0.9986, 0.9996, 0.9994, 0.9999, 0.9951, 0.991, 0.001871, 0.004903, 0.0, 0.0, 0.0]): _vg.add([_i], _w, 'REPLACE')
_vg = ob_suchomimus_evo_4_baby.vertex_groups.new(name='Bone.008.R.001')
for _i, _w in zip([4, 18, 89, 90, 91, 93, 94, 113, 123, 124, 125, 134, 135, 147, 150, 173, 174, 175, 176, 177, 178, 186, 203, 210, 219, 220, 221, 226, 231, 236, 245, 246, 248, 266, 267, 272, 280, 281, 282, 283], [0.01379, 0.0, 0.0, 2.022e-08, 0.0, 3.956e-07, 0.0004105, 1.201e-06, 0.0186, 0.0, 0.0, 0.002847, 2.656e-06, 0.0, 0.0, 0.02402, 0.1315, 0.9528, 0.5377, 0.02246, 0.02675, 0.0, 0.0, 0.0, 0.0, 0.01404, 0.002607, 0.0, 0.0, 1.072e-06, 6.893e-05, 0.002363, 0.0, 0.3967, 1.077e-05, 0.0001833, 0.0, 0.0, 0.0, 0.0]): _vg.add([_i], _w, 'REPLACE')
_vg = ob_suchomimus_evo_4_baby.vertex_groups.new(name='Bone.009.R.001')
for _i, _w in zip([4, 93, 94, 113, 134, 135, 173, 174, 176, 178, 256, 257, 258, 259, 260, 261, 262, 263, 264, 265, 266, 272], [0.0, 8.58e-07, 0.0, 0.001365, 0.0, 6.395e-16, 0.9605, 0.8581, 0.1236, 0.9593, 0.9987, 0.9902, 0.9996, 0.9999, 0.9992, 0.991, 0.9994, 0.9986, 0.9951, 0.9999, 0.05508, 0.001882]): _vg.add([_i], _w, 'REPLACE')
_vg = ob_suchomimus_evo_4_baby.vertex_groups.new(name='Bone.006')
for _i, _w in zip([7, 8, 9, 10, 11, 12, 13, 14, 15, 16, 19, 42, 45, 46, 47, 48, 58, 59, 62, 73, 74, 75, 77, 78, 79, 80, 81, 82, 83, 86, 87, 88, 92, 97, 99, 100, 103, 110, 127, 128, 132, 133, 136, 137, 141, 142, 143, 166, 179, 180, 181, 182, 183, 184, 185, 186, 213, 216, 217, 218, 227, 229, 237, 238, 239, 240, 241, 243, 244, 247, 250, 255, 268, 269, 270, 271, 274, 275, 276, 277, 278, 279, 291], [0.9969, 0.9996, 0.9946, 0.9939, 0.9999, 0.9504, 1.0, 0.3897, 0.9984, 0.01755, 0.05791, 0.01671, 0.7567, 0.9805, 1.0, 0.7925, 0.9962, 0.9968, 1.0, 0.9915, 0.9962, 0.9873, 0.9952, 0.9999, 0.9957, 0.996, 0.9877, 0.9939, 0.9998, 0.6918, 0.3148, 0.6947, 0.7549, 0.01313, 0.396, 0.1681, 0.999, 0.9968, 0.9475, 0.9042, 0.9965, 0.9728, 0.96, 0.9989, 0.0, 0.147, 0.09303, 0.186, 0.9973, 0.9992, 0.9945, 0.9987, 0.9466, 0.3985, 0.0191, 0.05927, 0.01839, 0.9898, 1.0, 0.9603, 0.9954, 1.0, 0.9891, 0.9998, 0.998, 0.994, 0.9929, 0.7365, 0.8812, 0.01435, 0.791, 0.9739, 1.0, 0.8302, 0.9846, 0.2821, 0.0, 0.0, 0.0, 0.0, 0.147, 0.149, 0.0]): _vg.add([_i], _w, 'REPLACE')
_vg = ob_suchomimus_evo_4_baby.vertex_groups.new(name='Bone.007')
for _i, _w in zip([7, 8, 11, 12, 13, 14, 15, 16, 17, 18, 19, 20, 21, 42, 45, 46, 47, 48, 52, 53, 54, 55, 56, 57, 58, 59, 60, 61, 62, 63, 74, 76, 77, 79, 81, 82, 83, 84, 85, 86, 87, 88, 92, 97, 98, 99, 100, 101, 102, 103, 104, 110, 122, 123, 124, 127, 128, 129, 130, 131, 132, 136, 137, 138, 140, 141, 142, 143, 179, 180, 182, 183, 184, 185, 186, 187, 213, 216, 217, 218, 223, 224, 225, 228, 229, 239, 240, 241, 242, 243, 244, 247, 248, 249, 250, 251, 255, 267, 268, 269, 270, 271, 275, 276, 277, 278, 279], [0.002746, 0.0, 1.049e-10, 0.0, 0.009696, 2.935e-05, 0.0, 0.9095, 0.948, 0.8385, 0.2974, 0.9895, 0.9962, 0.06704, 0.1081, 0.008433, 0.01149, 0.08857, 0.9999, 0.9997, 0.9994, 0.0, 0.0, 0.029, 0.0, 0.0, 0.9999, 1.0, 2.328e-08, 1.0, 0.0, 1.0, 0.0, 0.0, 0.0, 0.0, 0.0, 0.9999, 0.9879, 0.003619, 0.0, 0.005132, 0.0989, 0.9078, 0.9981, 0.3948, 0.1995, 0.9989, 0.3606, 1.0, 1.0, 0.0, 0.06321, 0.1031, 0.659, 0.009337, 0.01988, 0.9999, 1.0, 0.9995, 0.0, 0.0, 0.0, 0.0, 0.0, 0.0, 0.0, 0.0, 0.0, 0.0001359, 0.0, 0.006685, 0.06613, 0.9092, 0.6656, 0.9895, 0.06532, 4.36e-05, 2.152e-05, 0.009495, 0.9999, 0.9994, 0.9997, 0.9999, 0.000645, 0.0, 0.0, 0.0, 0.9878, 0.04028, 0.0009943, 0.9076, 1.0, 1.0, 0.9836, 0.2163, 0.0, 0.06346, 6.645e-05, 0.0001303, 0.01829, 0.1592, 0.0, 0.0, 0.0, 0.0, 0.0]): _vg.add([_i], _w, 'REPLACE')
_vg = ob_suchomimus_evo_4_baby.vertex_groups.new(name='Bone.011.L')
for _i, _w in zip([24, 25, 26, 27, 28, 30, 31, 35, 36, 37, 38, 40, 41, 43, 69], [0.9672, 0.9346, 0.9913, 0.9306, 0.964, 0.1181, 0.8334, 0.00636, 0.7711, 0.8633, 0.8936, 0.8735, 0.7663, 0.0886, 0.002302]): _vg.add([_i], _w, 'REPLACE')
_vg = ob_suchomimus_evo_4_baby.vertex_groups.new(name='Bone.011.R')
for _i, _w in zip([192, 193, 194, 195, 196, 197, 202, 204, 205, 206, 210, 211, 212, 214, 233], [0.9672, 0.9913, 0.9346, 0.9306, 0.9641, 0.1181, 0.006263, 0.7711, 0.8936, 0.8633, 0.8735, 0.7663, 0.8334, 0.08861, 0.002243]): _vg.add([_i], _w, 'REPLACE')
_vg = ob_suchomimus_evo_4_baby.vertex_groups.new(name='Bone.010.L.001')
for _i, _w in zip([50, 51], [0.0, 0.0]): _vg.add([_i], _w, 'REPLACE')
_vg = ob_suchomimus_evo_4_baby.vertex_groups.new(name='Bone.010.R.001')
_m = ob_suchomimus_evo_4_baby.modifiers.new('Armature', 'ARMATURE')
_m.object = ob_armature
ob_suchomimus_evo_4_baby_upperjaw.parent = ob_armature
ob_suchomimus_evo_4_baby_upperjaw.matrix_parent_inverse = Matrix(((1.0, 7.534e-17, -1.317e-17, -1.578e-14), (-7.534e-17, 0.9407, -0.3393, -80.03), (-1.317e-17, 0.3393, 0.9407, -89.7), (-0.0, -0.0, -0.0, 1.0)))
ob_suchomimus_evo_4_baby_upperjaw.location = (0.0, 0.0, 0.0)
ob_suchomimus_evo_4_baby_upperjaw.rotation_euler = (1.571, -0.0, 0.0)
_vg = ob_suchomimus_evo_4_baby_upperjaw.vertex_groups.new(name='Bone')
_vg = ob_suchomimus_evo_4_baby_upperjaw.vertex_groups.new(name='Bone.001')
_vg = ob_suchomimus_evo_4_baby_upperjaw.vertex_groups.new(name='Bone.002')
_vg = ob_suchomimus_evo_4_baby_upperjaw.vertex_groups.new(name='Bone.003')
_vg = ob_suchomimus_evo_4_baby_upperjaw.vertex_groups.new(name='Bone.004')
_vg = ob_suchomimus_evo_4_baby_upperjaw.vertex_groups.new(name='Bone.005')
_vg = ob_suchomimus_evo_4_baby_upperjaw.vertex_groups.new(name='Bone.008.L')
_vg = ob_suchomimus_evo_4_baby_upperjaw.vertex_groups.new(name='Bone.009.L')
_vg = ob_suchomimus_evo_4_baby_upperjaw.vertex_groups.new(name='Bone.010.L')
_vg = ob_suchomimus_evo_4_baby_upperjaw.vertex_groups.new(name='Bone.008.R')
_vg = ob_suchomimus_evo_4_baby_upperjaw.vertex_groups.new(name='Bone.009.R')
_vg = ob_suchomimus_evo_4_baby_upperjaw.vertex_groups.new(name='Bone.010.R')
_vg = ob_suchomimus_evo_4_baby_upperjaw.vertex_groups.new(name='Bone.008.L.001')
_vg = ob_suchomimus_evo_4_baby_upperjaw.vertex_groups.new(name='Bone.009.L.001')
_vg = ob_suchomimus_evo_4_baby_upperjaw.vertex_groups.new(name='Bone.008.R.001')
_vg = ob_suchomimus_evo_4_baby_upperjaw.vertex_groups.new(name='Bone.009.R.001')
_vg = ob_suchomimus_evo_4_baby_upperjaw.vertex_groups.new(name='Bone.006')
_vg = ob_suchomimus_evo_4_baby_upperjaw.vertex_groups.new(name='Bone.007')
_vg = ob_suchomimus_evo_4_baby_upperjaw.vertex_groups.new(name='Bone.011.L')
_vg = ob_suchomimus_evo_4_baby_upperjaw.vertex_groups.new(name='Bone.011.R')
_vg = ob_suchomimus_evo_4_baby_upperjaw.vertex_groups.new(name='Bone.010.L.001')
_vg = ob_suchomimus_evo_4_baby_upperjaw.vertex_groups.new(name='Bone.010.R.001')
_m = ob_suchomimus_evo_4_baby_upperjaw.modifiers.new('Armature', 'ARMATURE')
_m.object = ob_armature
ob_suchomimus_evo_4_babylowerjaw.parent = ob_armature
ob_suchomimus_evo_4_babylowerjaw.matrix_parent_inverse = Matrix(((1.0, 7.095e-17, -1.183e-17, -1.276e-14), (-7.095e-17, 0.9459, -0.3245, -81.21), (-1.183e-17, 0.3245, 0.9459, -76.49), (-0.0, -0.0, -0.0, 1.0)))
ob_suchomimus_evo_4_babylowerjaw.location = (0.0, 0.0, 0.0)
ob_suchomimus_evo_4_babylowerjaw.rotation_euler = (1.571, -0.0, 0.0)
ob_suchomimus_evo_4_babylowerjaw.hide_render = True
_vg = ob_suchomimus_evo_4_babylowerjaw.vertex_groups.new(name='Bone')
_vg = ob_suchomimus_evo_4_babylowerjaw.vertex_groups.new(name='Bone.001')
_vg = ob_suchomimus_evo_4_babylowerjaw.vertex_groups.new(name='Bone.002')
_vg = ob_suchomimus_evo_4_babylowerjaw.vertex_groups.new(name='Bone.003')
_vg = ob_suchomimus_evo_4_babylowerjaw.vertex_groups.new(name='Bone.004')
_vg = ob_suchomimus_evo_4_babylowerjaw.vertex_groups.new(name='Bone.005')
_vg = ob_suchomimus_evo_4_babylowerjaw.vertex_groups.new(name='Bone.008.L')
_vg = ob_suchomimus_evo_4_babylowerjaw.vertex_groups.new(name='Bone.009.L')
_vg = ob_suchomimus_evo_4_babylowerjaw.vertex_groups.new(name='Bone.010.L')
_vg = ob_suchomimus_evo_4_babylowerjaw.vertex_groups.new(name='Bone.008.R')
_vg = ob_suchomimus_evo_4_babylowerjaw.vertex_groups.new(name='Bone.009.R')
_vg = ob_suchomimus_evo_4_babylowerjaw.vertex_groups.new(name='Bone.010.R')
_vg = ob_suchomimus_evo_4_babylowerjaw.vertex_groups.new(name='Bone.008.L.001')
_vg = ob_suchomimus_evo_4_babylowerjaw.vertex_groups.new(name='Bone.009.L.001')
_vg = ob_suchomimus_evo_4_babylowerjaw.vertex_groups.new(name='Bone.008.R.001')
_vg = ob_suchomimus_evo_4_babylowerjaw.vertex_groups.new(name='Bone.009.R.001')
_vg = ob_suchomimus_evo_4_babylowerjaw.vertex_groups.new(name='Bone.006')
_vg = ob_suchomimus_evo_4_babylowerjaw.vertex_groups.new(name='Bone.007')
_vg = ob_suchomimus_evo_4_babylowerjaw.vertex_groups.new(name='Bone.011.L')
_vg = ob_suchomimus_evo_4_babylowerjaw.vertex_groups.new(name='Bone.011.R')
_vg = ob_suchomimus_evo_4_babylowerjaw.vertex_groups.new(name='Bone.010.L.001')
_vg = ob_suchomimus_evo_4_babylowerjaw.vertex_groups.new(name='Bone.010.R.001')
_m = ob_suchomimus_evo_4_babylowerjaw.modifiers.new('Armature', 'ARMATURE')
_m.object = ob_armature

# ---- collection membership
col_collection.objects.link(ob_armature)
col_collection.objects.link(ob_suchomimus_evo_4_baby)
col_collection.objects.link(ob_suchomimus_evo_4_baby_upperjaw)
col_collection.objects.link(ob_suchomimus_evo_4_babylowerjaw)

# ---- scene / render settings (as saved in the file)
scene.frame_start = 1; scene.frame_end = 120; scene.frame_set(117)
scene.render.engine = 'BLENDER_EEVEE_NEXT'
scene.cycles.sampling_pattern = 'TABULATED_SOBOL'
bpy.context.view_layer.update()

# ---- added for rendering (the .blend has no active camera and no usable light): camera, sun
cam_auto = bpy.data.cameras.new('AutoCamera')
cam_auto.lens = 50.0
cam_auto.sensor_width = 36.0
cam_auto.clip_end = 3159.24
ob_auto_camera = bpy.data.objects.new('AutoCamera', cam_auto)
scene.collection.objects.link(ob_auto_camera)
ob_auto_camera.location = (190.738, -204.662, 178.044)
ob_auto_camera.rotation_euler = (1.09748, -7.21219e-08, 0.694738)
scene.camera = ob_auto_camera
light_auto_sun = bpy.data.lights.new('AutoSun', 'SUN')
light_auto_sun.energy = 3.0
light_auto_sun.angle = 0.0523599
ob_auto_sun = bpy.data.objects.new('AutoSun', light_auto_sun)
scene.collection.objects.link(ob_auto_sun)
ob_auto_sun.rotation_euler = (0.872665, 0.174533, 0.523599)
bpy.context.view_layer.update()
